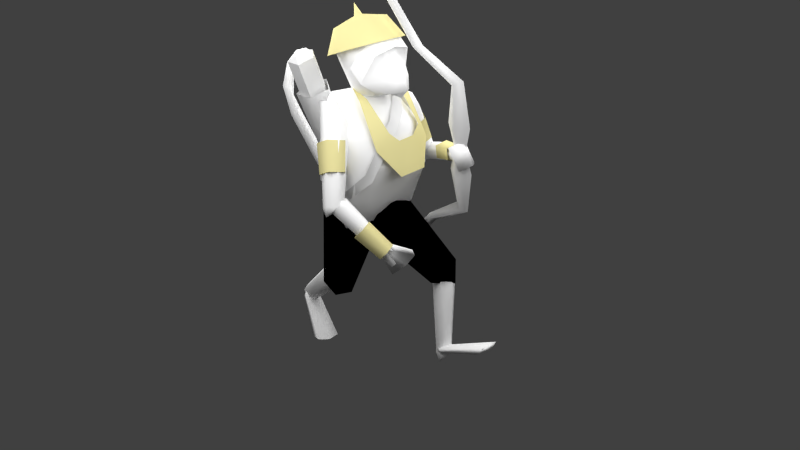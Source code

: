 # Source: move.blend  (saved by Blender 2.65.0; exported with 4.5.12 LTS)
import bpy
from mathutils import Matrix  # noqa: F401  (used for matrix-valued properties, if any)

bpy.ops.wm.read_factory_settings(use_empty=True)
scene = bpy.context.scene
scene.name = 'Scene'

# ---- collections
col_collection_1 = bpy.data.collections.new('Collection 1'); scene.collection.children.link(col_collection_1)

# ---- materials (node trees are filled in below, after node groups)
mat_wood = bpy.data.materials.new('wood')
mat_wood.alpha_threshold = 0.0
mat_wood.use_transparent_shadow = False
mat_wood.roughness = 0.5
mat_wood.line_color = (0.0, 0.0, 0.0, 1.0)
mat_arrow = bpy.data.materials.new('arrow')
mat_arrow.alpha_threshold = 0.0
mat_arrow.use_transparent_shadow = False
mat_arrow.roughness = 0.5
mat_arrow.line_color = (0.0, 0.0, 0.0, 1.0)
mat_ornaments = bpy.data.materials.new('ornaments')
mat_ornaments.alpha_threshold = 0.0
mat_ornaments.use_transparent_shadow = False
mat_ornaments.diffuse_color = (0.8, 0.7296, 0.3452, 1.0)
mat_ornaments.roughness = 0.5
mat_ornaments.line_color = (0.0, 0.0, 0.0, 1.0)
mat_body = bpy.data.materials.new('body')
mat_body.alpha_threshold = 0.0
mat_body.use_transparent_shadow = False
mat_body.diffuse_color = (1.0, 1.0, 1.0, 1.0)
mat_body.roughness = 0.5
mat_body.line_color = (0.0, 0.0, 0.0, 1.0)
mat_metal = bpy.data.materials.new('metal')
mat_metal.alpha_threshold = 0.0
mat_metal.use_transparent_shadow = False
mat_metal.diffuse_color = (1.0, 1.0, 1.0, 1.0)
mat_metal.roughness = 0.5
mat_metal.line_color = (0.0, 0.0, 0.0, 1.0)
mat_handle = bpy.data.materials.new('handle')
mat_handle.alpha_threshold = 0.0
mat_handle.use_transparent_shadow = False
mat_handle.diffuse_color = (0.1376, 0.05778, 0.02582, 1.0)
mat_handle.specular_color = (0.448, 0.448, 0.448)
mat_handle.roughness = 0.5
mat_handle.line_color = (0.0, 0.0, 0.0, 1.0)
mat_face = bpy.data.materials.new('face')
mat_face.alpha_threshold = 0.0
mat_face.use_transparent_shadow = False
mat_face.diffuse_color = (1.0, 1.0, 1.0, 1.0)
mat_face.roughness = 0.5
mat_face.line_color = (0.0, 0.0, 0.0, 1.0)
mat_cloth = bpy.data.materials.new('cloth')
mat_cloth.alpha_threshold = 0.0
mat_cloth.use_transparent_shadow = False
mat_cloth.diffuse_color = (0.0, 0.0, 0.0, 1.0)
mat_cloth.roughness = 0.5
mat_cloth.line_color = (0.0, 0.0, 0.0, 1.0)

# ---- material node trees

# ---- world
world_world = bpy.data.worlds.new('World'); scene.world = world_world
world_world.color = (0.05088, 0.05088, 0.05088)
world_world.use_sun_shadow = False
world_world.sun_shadow_jitter_overblur = 0.0
world_world.cycles.sampling_method = 'MANUAL'
world_world.cycles.sample_map_resolution = 256

# ---- cameras
cam_camera = bpy.data.cameras.new('Camera')
cam_camera.clip_end = 100.0
cam_camera.lens = 35.0
cam_camera.sensor_width = 32.0
cam_camera.sensor_height = 18.0
cam_camera.ortho_scale = 7.314
cam_camera.dof.focus_distance = 0.0
cam_camera.dof.aperture_fstop = 128.0

# ---- lights
light_lamp_003 = bpy.data.lights.new('Lamp.003', 'POINT')
light_lamp_003.transmission_factor = 0.0
light_lamp_003.cutoff_distance = 30.0
light_lamp_003.energy = 100.0
light_lamp_003.shadow_buffer_clip_start = 1.001
light_lamp_003.shadow_soft_size = 1.0
light_lamp_003.shadow_maximum_resolution = 0.006
light_lamp_003.use_absolute_resolution = True
light_lamp_003.cycles.use_multiple_importance_sampling = False
light_lamp_002 = bpy.data.lights.new('Lamp.002', 'POINT')
light_lamp_002.transmission_factor = 0.0
light_lamp_002.cutoff_distance = 30.0
light_lamp_002.energy = 100.0
light_lamp_002.shadow_buffer_clip_start = 1.001
light_lamp_002.shadow_soft_size = 1.0
light_lamp_002.shadow_maximum_resolution = 0.006
light_lamp_002.use_absolute_resolution = True
light_lamp_002.cycles.use_multiple_importance_sampling = False
light_lamp_001 = bpy.data.lights.new('Lamp.001', 'POINT')
light_lamp_001.transmission_factor = 0.0
light_lamp_001.cutoff_distance = 30.0
light_lamp_001.energy = 100.0
light_lamp_001.shadow_buffer_clip_start = 1.001
light_lamp_001.shadow_soft_size = 1.0
light_lamp_001.shadow_maximum_resolution = 0.006
light_lamp_001.use_absolute_resolution = True
light_lamp_001.cycles.use_multiple_importance_sampling = False
light_lamp = bpy.data.lights.new('Lamp', 'POINT')
light_lamp.transmission_factor = 0.0
light_lamp.cutoff_distance = 30.0
light_lamp.energy = 100.0
light_lamp.shadow_buffer_clip_start = 1.001
light_lamp.shadow_soft_size = 1.0
light_lamp.shadow_maximum_resolution = 0.006
light_lamp.use_absolute_resolution = True
light_lamp.cycles.use_multiple_importance_sampling = False

# ---- meshes
me_cylinder_010 = bpy.data.meshes.new('Cylinder.010')
me_cylinder_010.from_pydata([(-5.84e-09, 0.755, -1.0), (0.0, 1.0, 1.0), (0.7181, 0.2333, -1.0), (0.9511, 0.309, 1.0), (0.4438, -0.6108, -1.0), (0.5878, -0.809, 1.0), (-0.4438, -0.6108, -1.0), (-0.5878, -0.809, 1.0), (-0.7181, 0.2333, -1.0), (-0.9511, 0.309, 1.0), (0.8502, 0.2763, 0.1343), (0.8273, 0.2688, -0.06207), (1.048, 1.961, 0.6776), (0.8957, 2.466, 0.5524), (1.825, 2.67, 0.8131), (1.688, 3.248, 0.748), (3.42, 2.687, 0.7157), (3.283, 3.21, 0.6043), (4.657, 0.9754, 0.5574), (4.896, 1.215, 0.3973), (4.778, -1.714, 0.03014), (4.875, -1.506, -0.1562), (3.664, -2.688, -0.2464), (3.652, -2.48, -0.4328), (1.01, -2.129, -0.2143), (0.7987, -2.206, -0.3988), (0.4374, -0.77, 0.3289), (0.4384, -0.7662, 0.1324), (4.414, 2.142, 0.4935), (4.03, 1.843, 0.6377), (2.709, 2.682, 0.7615), (2.555, 3.279, 0.7132), (1.306, 2.289, 0.7557), (1.346, 2.992, 0.731), (-4.141e-09, 0.8055, 0.3483), (0.7661, 0.2489, 0.3483), (0.4735, -0.6517, 0.3483), (-0.4735, -0.6517, 0.3483), (-0.7661, 0.2489, 0.3483), (-4.141e-09, 0.8055, 1.605), (0.7661, 0.2489, 1.605), (0.4735, -0.6517, 1.605), (-0.4735, -0.6517, 1.605), (-0.7661, 0.2489, 1.605), (-0.2926, -0.09508, 1.687), (6.557e-07, -0.3077, 1.687), (0.2926, -0.09508, 1.687), (-0.1809, 0.2489, 1.687), (0.1809, 0.2489, 1.687)], [], [(0, 1, 3, 10, 11, 2), (2, 11, 10, 3, 5, 4), (4, 5, 7, 6), (8, 9, 1, 0), (6, 7, 9, 8), (0, 2, 4, 6, 8), (10, 11, 13, 12), (32, 33, 15, 14), (30, 31, 17, 16), (16, 17, 28, 29), (18, 19, 21, 20), (20, 21, 23, 22), (22, 23, 25, 24), (24, 25, 27, 26), (29, 28, 19, 18), (14, 15, 31, 30), (12, 13, 33, 32), (38, 37, 42, 43), (35, 34, 39, 40), (34, 38, 43, 39), (36, 35, 40, 41), (37, 36, 41, 42), (43, 47, 39), (40, 48, 46), (42, 44, 43), (41, 40, 46), (40, 39, 48), (39, 47, 48), (44, 47, 43), (44, 42, 45), (41, 46, 45), (42, 41, 45), (46, 48, 47, 44, 45)])
me_cylinder_010.polygons.foreach_set('use_smooth', [1, 1, 1, 1, 1, 1, 1, 1, 1, 1, 1, 1, 1, 1, 1, 1, 1, 0, 0, 0, 0, 0, 0, 0, 0, 0, 0, 0, 0, 0, 0, 0, 0])
_uv = me_cylinder_010.uv_layers.new(name='UVMap')
_uv.uv.foreach_set('vector', [0.5047, 0.3982, 0.1952, 9.83e-05, 0.8026, 9.825e-05, 0.6822, 0.1798, 0.6548, 0.2205, 0.5244, 0.4152, 0.5244, 0.4152, 0.6548, 0.2205, 0.6822, 0.1798, 0.8026, 9.825e-05, 0.9999, 0.5837, 0.5093, 0.4468, 0.5093, 0.4468, 0.9999, 0.5837, 0.4954, 0.9656, 0.4777, 0.4436, 0.4789, 0.413, 9.825e-05, 0.5889, 0.1952, 9.83e-05, 0.5047, 0.3982, 0.4777, 0.4436, 0.4954, 0.9656, 9.825e-05, 0.5889, 0.4789, 0.413, 0.5047, 0.3982, 0.5244, 0.4152, 0.5093, 0.4468, 0.4777, 0.4436, 0.4789, 0.413, 0.6822, 0.1798, 0.6548, 0.2205, 0.6548, 0.2205, 0.6822, 0.1798, 0.6822, 0.1798, 0.6548, 0.2205, 0.6548, 0.2205, 0.6822, 0.1798, 0.6822, 0.1798, 0.6548, 0.2205, 0.6548, 0.2205, 0.6822, 0.1798, 0.6822, 0.1798, 0.6548, 0.2205, 0.6548, 0.2205, 0.6822, 0.1798, 0.6822, 0.1798, 0.6548, 0.2205, 0.6548, 0.2205, 0.6822, 0.1798, 0.6822, 0.1798, 0.6548, 0.2205, 0.6548, 0.2205, 0.6822, 0.1798, 0.6822, 0.1798, 0.6548, 0.2205, 0.6548, 0.2205, 0.6822, 0.1798, 0.6822, 0.1798, 0.6548, 0.2205, 0.6548, 0.2205, 0.6822, 0.1798, 0.6822, 0.1798, 0.6548, 0.2205, 0.6548, 0.2205, 0.6822, 0.1798, 0.6822, 0.1798, 0.6548, 0.2205, 0.6548, 0.2205, 0.6822, 0.1798, 0.6822, 0.1798, 0.6548, 0.2205, 0.6548, 0.2205, 0.6822, 0.1798, 0.9141, 0.1793, 0.8332, 0.9281, -0.1608, 0.8207, -0.07993, 0.07193, 8.688e-05, 0.7532, 8.678e-05, 8.678e-05, 0.9999, 8.678e-05, 0.9999, 0.7532, -0.007468, 0.743, 0.007848, -0.01, 1.007, 0.01033, 0.9922, 0.7633, 0.8856, 0.1358, 0.8672, 0.8887, -0.1323, 0.8642, -0.1139, 0.1113, 0.8856, 0.1358, 0.8672, 0.8887, -0.1323, 0.8642, -0.1139, 0.1113, 0.916, 0.6504, 0.9539, 0.7021, 0.9632, 1.018, 0.9935, 0.8231, 0.9724, 0.7483, 0.9856, 0.6063, 0.951, -0.005827, 0.9523, 0.4657, 0.916, 0.6504, 1.016, 0.454, 0.9935, 0.8231, 0.9856, 0.6063, 0.9935, 0.8231, 0.9632, 1.018, 0.9724, 0.7483, 0.9632, 1.018, 0.9539, 0.7021, 0.9724, 0.7483, 0.9523, 0.4657, 0.9539, 0.7021, 0.916, 0.6504, 0.9523, 0.4657, 0.951, -0.005827, 0.9749, 0.4163, 1.016, 0.454, 0.9856, 0.6063, 0.9749, 0.4163, 0.951, -0.005827, 1.016, 0.454, 0.9749, 0.4163, 0.9856, 0.6063, 0.9724, 0.7483, 0.9539, 0.7021, 0.9523, 0.4657, 0.9749, 0.4163])
me_cylinder_010.materials.append(mat_wood)
me_cylinder_010.materials.append(mat_arrow)
me_cylinder_010.use_remesh_preserve_volume = False
me_cylinder_010.use_remesh_preserve_attributes = False
me_cylinder_010.use_mirror_vertex_groups = False
me_cylinder_010.update()
me_cylinder_001 = bpy.data.meshes.new('Cylinder.001')
me_cylinder_001.from_pydata([(13.28, 1.314, -1.153), (13.26, 1.305, 1.147), (14.58, -0.0263, -1.234), (14.66, 0.02521, 1.224), (13.05, -1.314, -1.174), (13.08, -1.305, 1.18), (11.76, 0.0263, -1.093), (11.68, -0.02521, 1.104), (-2.163, 1.127, -2.3), (-2.158, 1.127, 2.3), (-0.73, -4.955e-08, -2.299), (-0.725, -4.955e-08, 2.3), (-2.163, -1.127, -2.3), (-2.158, -1.127, 2.3), (-3.596, 1.317e-08, -2.3), (-3.591, 1.317e-08, 2.3), (3.487, 0.6736, -3.144), (3.494, 0.6414, 3.144), (4.343, -2.828e-08, -3.144), (4.309, -2.677e-08, 3.144), (3.487, -0.6736, -3.144), (3.494, -0.6414, 3.144), (2.631, 9.197e-09, -3.144), (2.679, 8.915e-09, 3.144), (9.456, 0.6736, -2.59), (9.209, 0.6414, 2.594), (10.05, -2.828e-08, -2.59), (9.779, -2.677e-08, 2.594), (9.456, -0.6736, -2.59), (9.209, -0.6414, 2.594), (8.858, 9.197e-09, -2.59), (8.639, 8.915e-09, 2.594), (4.717, -0.8468, -1.607), (5.619, 0.03402, -1.651), (3.948, -0.03402, -1.545), (4.85, 0.8468, -1.589), (3.683, 1.044, 1.616), (2.452, -0.04294, 1.584), (3.674, -1.044, 1.631), (4.906, 0.04294, 1.663), (13.17, 2.143, 0.4186), (15.89, -9.219e-08, 0.4187), (13.17, -2.143, 0.4186), (10.45, 2.701e-08, 0.4186), (6.963, -0.01797, -2.881), (7.658, -0.6723, -2.901), (8.345, 0.01797, -2.915), (7.65, 0.6723, -2.895), (-2.466, -0.03818, -2.891), (-1.549, -0.8795, -2.833), (-0.491, 0.03818, -2.803), (-1.407, 0.8795, -2.86), (13.17, 1.154, -0.02536), (13.17, -1.154, -0.02536), (14.64, -5.718e-08, -0.02535), (11.7, 7.031e-09, -0.02537), (13.17, 2.143, -0.4548), (10.44, 2.701e-08, -0.4549), (13.17, -2.143, -0.4548), (15.89, -9.219e-08, -0.4548), (-1.67, -0.8733, 2.826), (-0.6177, 0.05315, 2.805), (-1.647, 0.8733, 2.847), (-2.7, -0.05315, 2.869), (8.16, 0.02034, 2.999), (7.771, 0.6328, 2.952), (7.248, -0.02034, 2.917), (7.637, -0.6328, 2.964)], [], [(40, 1, 3, 41), (41, 3, 5, 42), (37, 38, 13, 15), (43, 7, 1, 40), (42, 5, 7, 43), (38, 39, 11, 13), (62, 63, 23, 17), (49, 48, 22, 20), (39, 36, 9, 11), (36, 37, 15, 9), (33, 32, 12, 10), (32, 34, 14, 12), (35, 33, 10, 8), (34, 35, 8, 14), (64, 65, 25, 27), (66, 67, 29, 31), (51, 50, 18, 16), (60, 61, 19, 21), (48, 51, 16, 22), (50, 49, 20, 18), (63, 60, 21, 23), (61, 62, 17, 19), (27, 25, 31, 29), (24, 26, 28, 30), (45, 44, 30, 28), (65, 66, 31, 25), (47, 46, 26, 24), (67, 64, 27, 29), (44, 47, 24, 30), (46, 45, 28, 26), (2, 4, 32, 33), (4, 6, 34, 32), (0, 2, 33, 35), (6, 0, 35, 34), (1, 7, 37, 36), (5, 3, 39, 38), (7, 5, 38, 37), (3, 1, 36, 39), (52, 40, 41, 54), (54, 41, 42, 53), (55, 43, 40, 52), (53, 42, 43, 55), (4, 58, 57, 6), (6, 57, 56, 0), (11, 9, 62, 61), (15, 13, 60, 63), (0, 56, 59, 2), (58, 53, 55, 57), (2, 59, 58, 4), (17, 23, 66, 65), (56, 52, 54, 59), (21, 19, 64, 67), (57, 55, 52, 56), (59, 54, 53, 58), (9, 15, 63, 62), (14, 8, 51, 48), (20, 22, 44, 45), (13, 11, 61, 60), (12, 14, 48, 49), (10, 12, 49, 50), (8, 10, 50, 51), (23, 21, 67, 66), (19, 17, 65, 64), (18, 20, 45, 46), (16, 18, 46, 47), (22, 16, 47, 44)])
me_cylinder_001.polygons.foreach_set('use_smooth', [True] * 66)
_uv = me_cylinder_001.uv_layers.new(name='UVMap')
_uv.uv.foreach_set('vector', [0.5, 0.0, 1.0, 0.0, 1.0, 1.0, 0.5, 1.0, 0.5, 0.0, 1.0, 0.0, 1.0, 1.0, 0.5, 1.0, 0.0, 0.5, 1.0, 0.5, 1.0, 1.0, 0.0, 1.0, 0.5, 0.0, 1.0, 0.0, 1.0, 1.0, 0.5, 1.0, 0.5, 0.0, 1.0, 0.0, 1.0, 1.0, 0.5, 1.0, 0.0, 0.5, 1.0, 0.5, 1.0, 1.0, 0.0, 1.0, 0.0, 0.5, 1.0, 0.5, 1.0, 1.0, 0.0, 1.0, 0.0, 0.5, 1.0, 0.5, 1.0, 1.0, 0.0, 1.0, 0.0, 0.5, 1.0, 0.5, 1.0, 1.0, 0.0, 1.0, 0.0, 0.5, 1.0, 0.5, 1.0, 1.0, 0.0, 1.0, 0.0, 0.5, 1.0, 0.5, 1.0, 1.0, 0.0, 1.0, 0.0, 0.5, 1.0, 0.5, 1.0, 1.0, 0.0, 1.0, 0.0, 0.5, 1.0, 0.5, 1.0, 1.0, 0.0, 1.0, 0.0, 0.5, 1.0, 0.5, 1.0, 1.0, 0.0, 1.0, 0.0, 0.5, 1.0, 0.5, 1.0, 1.0, 0.0, 1.0, 0.0, 0.5, 1.0, 0.5, 1.0, 1.0, 0.0, 1.0, 0.0, 0.5, 1.0, 0.5, 1.0, 1.0, 0.0, 1.0, 0.0, 0.5, 1.0, 0.5, 1.0, 1.0, 0.0, 1.0, 0.0, 0.5, 1.0, 0.5, 1.0, 1.0, 0.0, 1.0, 0.0, 0.5, 1.0, 0.5, 1.0, 1.0, 0.0, 1.0, 0.0, 0.5, 1.0, 0.5, 1.0, 1.0, 0.0, 1.0, 0.0, 0.5, 1.0, 0.5, 1.0, 1.0, 0.0, 1.0, 0.0, 0.0, 1.0, 0.0, 1.0, 1.0, 0.0, 1.0, 0.0, 0.0, 1.0, 0.0, 1.0, 1.0, 0.0, 1.0, 0.0, 0.5, 1.0, 0.5, 1.0, 1.0, 0.0, 1.0, 0.0, 0.5, 1.0, 0.5, 1.0, 1.0, 0.0, 1.0, 0.0, 0.5, 1.0, 0.5, 1.0, 1.0, 0.0, 1.0, 0.0, 0.5, 1.0, 0.5, 1.0, 1.0, 0.0, 1.0, 0.0, 0.5, 1.0, 0.5, 1.0, 1.0, 0.0, 1.0, 0.0, 0.5, 1.0, 0.5, 1.0, 1.0, 0.0, 1.0, 0.0, 0.0, 1.0, 0.0, 1.0, 0.5, 0.0, 0.5, 0.0, 0.0, 1.0, 0.0, 1.0, 0.5, 0.0, 0.5, 0.0, 0.0, 1.0, 0.0, 1.0, 0.5, 0.0, 0.5, 0.0, 0.0, 1.0, 0.0, 1.0, 0.5, 0.0, 0.5, 0.0, 0.0, 1.0, 0.0, 1.0, 0.5, 0.0, 0.5, 0.0, 0.0, 1.0, 0.0, 1.0, 0.5, 0.0, 0.5, 0.0, 0.0, 1.0, 0.0, 1.0, 0.5, 0.0, 0.5, 0.0, 0.0, 1.0, 0.0, 1.0, 0.5, 0.0, 0.5, 0.375, 0.0, 0.5, 0.0, 0.5, 1.0, 0.375, 1.0, 0.375, 0.0, 0.5, 0.0, 0.5, 1.0, 0.375, 1.0, 0.375, 0.0, 0.5, 0.0, 0.5, 1.0, 0.375, 1.0, 0.375, 0.0, 0.5, 0.0, 0.5, 1.0, 0.375, 1.0, 0.0, 0.0, 0.25, 0.0, 0.25, 1.0, 0.0, 1.0, 0.0, 0.0, 0.25, 0.0, 0.25, 1.0, 0.0, 1.0, 0.0, 0.0, 1.0, 0.0, 1.0, 0.5, 0.0, 0.5, 0.0, 0.0, 1.0, 0.0, 1.0, 0.5, 0.0, 0.5, 0.0, 0.0, 0.25, 0.0, 0.25, 1.0, 0.0, 1.0, 0.25, 0.0, 0.375, 0.0, 0.375, 1.0, 0.25, 1.0, 0.0, 0.0, 0.25, 0.0, 0.25, 1.0, 0.0, 1.0, 0.0, 0.0, 1.0, 0.0, 1.0, 0.5, 0.0, 0.5, 0.25, 0.0, 0.375, 0.0, 0.375, 1.0, 0.25, 1.0, 0.0, 0.0, 1.0, 0.0, 1.0, 0.5, 0.0, 0.5, 0.25, 0.0, 0.375, 0.0, 0.375, 1.0, 0.25, 1.0, 0.25, 0.0, 0.375, 0.0, 0.375, 1.0, 0.25, 1.0, 0.0, 0.0, 1.0, 0.0, 1.0, 0.5, 0.0, 0.5, 0.0, 0.0, 1.0, 0.0, 1.0, 0.5, 0.0, 0.5, 0.0, 0.0, 1.0, 0.0, 1.0, 0.5, 0.0, 0.5, 0.0, 0.0, 1.0, 0.0, 1.0, 0.5, 0.0, 0.5, 0.0, 0.0, 1.0, 0.0, 1.0, 0.5, 0.0, 0.5, 0.0, 0.0, 1.0, 0.0, 1.0, 0.5, 0.0, 0.5, 0.0, 0.0, 1.0, 0.0, 1.0, 0.5, 0.0, 0.5, 0.0, 0.0, 1.0, 0.0, 1.0, 0.5, 0.0, 0.5, 0.0, 0.0, 1.0, 0.0, 1.0, 0.5, 0.0, 0.5, 0.0, 0.0, 1.0, 0.0, 1.0, 0.5, 0.0, 0.5, 0.0, 0.0, 1.0, 0.0, 1.0, 0.5, 0.0, 0.5, 0.0, 0.0, 1.0, 0.0, 1.0, 0.5, 0.0, 0.5])
me_cylinder_001.materials.append(mat_wood)
me_cylinder_001.use_remesh_preserve_volume = False
me_cylinder_001.use_remesh_preserve_attributes = False
me_cylinder_001.use_mirror_vertex_groups = False
me_cylinder_001.update()
me_plane_002 = bpy.data.meshes.new('Plane.002')
me_plane_002.from_pydata([(-1.063, 0.4823, -0.2179), (-1.063, -0.5349, -0.2179), (-1.063, 0.3485, -0.2179), (-1.063, -0.3819, -0.2179), (-0.2373, -0.5047, -0.09843), (0.2598, -0.192, 0.0), (0.2437, 0.3248, 0.0), (-0.2288, 0.592, -0.09843), (-0.4762, 0.3804, 0.0), (-0.3229, 0.2204, 0.0), (-0.3082, -0.08205, 0.0), (-0.4717, -0.2691, 0.01686), (-1.313, 0.07856, -0.7173), (-1.279, -0.2588, -0.6928), (1.134, -0.07466, -1.017), (-0.4656, -0.08398, -0.04412), (1.033, -0.6882, -1.102), (-0.6741, -0.3755, -0.1619), (0.6927, -0.6242, -1.468), (-1.205, -0.7344, -0.7352), (0.6429, 0.008243, -1.402), (-1.219, -0.00772, -0.8795), (0.7135, 0.6118, -1.396), (-1.169, 0.6242, -0.6153), (1.054, 0.5477, -1.03), (-0.5961, 0.1609, 0.003067), (-1.159, -0.06985, -0.311), (1.19, -0.02382, -1.481), (0.1338, -0.8557, -0.3463), (0.1079, -0.08243, -0.1652), (0.2191, 0.6474, -0.3026), (0.8093, -0.7337, -0.8335), (0.9041, 0.6017, -0.8087), (0.7178, -0.06061, -0.7149), (0.2063, 0.6985, -1.324), (0.1724, -0.7283, -1.403), (0.01316, 0.00203, -1.325), (-0.01696, -0.554, -0.1529), (0.01382, 0.3375, -0.1024), (0.634, -0.4182, -1.56), (0.06158, -0.448, -1.506), (-1.255, -0.4974, -0.9293), (-1.257, 0.4207, -0.8935), (0.04922, 0.3662, -1.493), (0.62, 0.3374, -1.56), (-0.4981, 0.803, -0.9624), (-0.2985, 0.7425, -0.4198), (-0.6855, 0.3963, -1.264), (-0.6503, -0.4729, -1.301), (-0.4855, -0.8412, -1.083), (-0.6698, -0.003177, -1.101), (-0.3985, -0.899, -0.5005), (-0.551, -0.7384, -0.3227), (-0.4628, 0.5901, -0.2081)], [], [(2, 0, 12), (13, 1, 3), (1, 4, 11, 3), (4, 5, 10, 11), (8, 7, 0, 2), (9, 6, 7, 8), (5, 6, 9, 10), (14, 33, 31, 16), (28, 37, 51), (40, 48, 50, 36), (43, 47, 45, 34), (25, 23, 26), (24, 32, 33, 14), (22, 34, 32, 24), (16, 18, 27), (26, 21, 41), (15, 25, 26), (17, 15, 26), (19, 17, 26), (23, 42, 26), (14, 16, 27), (39, 20, 27), (24, 27, 22), (44, 22, 27), (24, 14, 27), (31, 28, 51, 49, 35), (30, 46, 38), (32, 30, 29, 33), (33, 29, 28, 31), (34, 45, 46, 30, 32), (16, 31, 35, 18), (39, 40, 36, 20), (44, 43, 34, 22), (17, 19, 52), (25, 38, 53), (30, 38, 29), (29, 37, 28), (29, 15, 17, 37), (38, 25, 15, 29), (18, 35, 40, 39), (19, 26, 41), (35, 49, 48, 40), (36, 50, 47, 43), (20, 36, 43, 44), (42, 21, 26), (20, 44, 27), (18, 39, 27), (45, 23, 46), (38, 46, 53), (47, 42, 23, 45), (49, 19, 41, 48), (50, 21, 42, 47), (48, 41, 21, 50), (49, 51, 19), (52, 19, 51), (37, 52, 51), (37, 17, 52), (23, 25, 53), (46, 23, 53)])
me_plane_002.polygons.foreach_set('use_smooth', [True] * 59)
me_plane_002.polygons.foreach_set('material_index', [0, 0, 0, 0, 0, 0, 0, 1, 1, 1, 1, 1, 1, 1, 1, 1, 1, 1, 1, 1, 1, 1, 1, 1, 1, 1, 1, 1, 1, 1, 1, 1, 1, 1, 1, 1, 1, 1, 1, 1, 1, 1, 1, 1, 1, 1, 1, 1, 1, 1, 1, 1, 1, 1, 1, 1, 1, 1, 1])
_uv = me_plane_002.uv_layers.new(name='UVMap')
_uv.uv.foreach_set('vector', [0.6806, 0.0632, 0.7475, 0.0632, 0.5456, -0.1865, 0.3769, 0.8258, 0.2389, 1.063, 0.3154, 1.063, 0.04322, 0.2389, 0.456, 0.254, 0.3388, 0.3718, 0.04322, 0.3154, 0.456, 0.254, 0.7045, 0.4104, 0.4206, 0.4653, 0.3388, 0.3718, 0.3366, 0.6966, 0.4602, 0.8023, 0.04322, 0.7475, 0.04322, 0.6806, 0.4132, 0.6166, 0.6965, 0.6688, 0.4602, 0.8023, 0.3366, 0.6966, 0.7045, 0.4104, 0.6965, 0.6688, 0.4132, 0.6166, 0.4206, 0.4653, 0.1416, 0.469, -0.06644, 0.476, -0.0207, 0.1395, 0.09124, 0.1622, 0.6416, 0.07848, 0.5662, 0.2294, 0.3754, 0.05686, 0.6054, 0.2823, 0.2495, 0.2699, 0.2397, 0.5048, 0.5812, 0.5074, 0.5993, 0.6895, 0.2319, 0.7045, 0.3256, 0.9079, 0.6778, 0.8556, 0.2766, 0.5868, -0.009804, 0.8185, -0.004646, 0.4714, 0.1016, 0.7802, 0.02673, 0.8072, -0.06644, 0.476, 0.1416, 0.469, 0.9314, 0.474, 0.6778, 0.51, 1.027, 0.7678, 1.102, 0.657, 0.09124, 0.1622, -0.079, 0.1943, 0.1695, 0.4944, 0.4714, 0.01668, 0.5025, -0.2676, 0.2577, -0.2925, 0.3419, 0.4644, 0.2766, 0.5868, -0.004646, 0.4714, 0.2376, 0.3186, 0.3419, 0.4644, -0.004646, 0.4714, 0.9723, 0.1392, 1.238, 0.3186, 0.9954, 0.4714, 0.8185, 0.8645, 0.7167, 0.7254, 0.4714, 1.017, 0.469, 0.6637, 0.1622, 0.621, 0.4944, 0.4314, 0.8916, 0.2973, 0.8961, 0.5105, 1.17, 0.4944, 0.7802, 0.657, 0.4944, 0.4314, 0.8122, 0.474, 0.8846, 0.6751, 0.9314, 0.8122, 1.17, 0.4944, 0.7802, 0.657, 0.469, 0.6637, 0.4944, 0.4314, 0.9793, 0.7554, 0.6416, 0.999, 0.3754, 0.9219, 0.3319, 0.6308, 0.6609, 0.4709, 0.6842, 0.83, 0.4254, 0.8776, 0.5816, 0.6751, 0.02673, 0.8072, -0.3158, 0.83, -0.3714, 0.4651, -0.06644, 0.476, 0.9336, 0.476, 0.6286, 0.4651, 0.6416, 0.07848, 0.9793, 0.1395, 0.6778, 0.51, 0.3256, 0.691, 0.4254, 0.9623, 0.6842, 1.021, 1.027, 0.7678, 0.09124, 0.621, -0.0207, 0.7554, -0.3391, 0.4709, -0.079, 0.438, 0.8916, 0.2973, 0.6054, 0.2823, 0.5812, 0.5074, 0.8961, 0.5105, 0.8846, 0.6751, 0.5993, 0.6895, 0.6778, 0.8556, 0.9314, 0.8122, 0.2376, 0.3186, -0.02771, 0.1392, 0.2991, 0.1371, 0.2766, 0.5868, 0.5816, 0.6751, 0.3432, 0.8014, 0.6842, 0.83, 0.5816, 0.6751, 0.6286, 0.4651, 0.6286, 0.4651, 0.5662, 0.2294, 0.6416, 0.07848, 0.6286, 0.4651, 0.3419, 0.4644, 0.2376, 0.3186, 0.5662, 0.2294, 0.5816, 0.6751, 0.2766, 0.5868, 0.3419, 0.4644, 0.6286, 0.4651, 0.921, 0.1943, 0.6609, 0.1422, 0.6054, 0.2823, 0.8916, 0.2973, 0.1392, 0.8046, 0.4714, 1.017, 0.2577, 0.7075, 0.6609, 0.1422, 0.3319, 0.08577, 0.2495, 0.2699, 0.6054, 0.2823, 0.5812, 0.5074, 0.2397, 0.5048, 0.2319, 0.7045, 0.5993, 0.6895, 0.8961, 0.5105, 0.5812, 0.5074, 0.5993, 0.6895, 0.8846, 0.6751, 0.7167, 0.7254, 0.5025, 0.7324, 0.4714, 1.017, 0.8961, 0.5105, 0.8846, 0.6751, 1.17, 0.4944, 0.921, 0.1943, 0.8916, 0.2973, 1.17, 0.4944, 0.3256, 0.691, -0.009804, 0.8645, 0.4254, 0.9623, 0.5816, 0.121, 0.4254, -0.03773, 0.3432, 0.06812, 0.2319, 0.5402, -0.05387, 0.7254, -0.009804, 0.8645, 0.3256, 0.691, 0.3319, 0.08577, -0.02771, 0.1392, -0.05287, 0.2577, 0.2495, 0.2699, 0.2397, 0.5048, -0.03467, 0.5025, -0.05387, 0.7167, 0.2319, 0.7045, 0.2495, 0.2699, -0.05287, 0.2577, -0.03467, 0.5025, 0.2397, 0.5048, 0.3319, 0.6308, 0.3754, 0.9219, -0.02771, 0.8046, 0.2991, 0.01084, -0.02771, -0.1954, 0.3754, -0.07805, 0.5662, 0.09571, 0.2991, 0.01084, 0.3754, -0.07805, 0.5662, 0.2294, 0.2376, 0.3186, 0.2991, 0.1371, 0.9902, 0.8185, 1.277, 0.5868, 1.343, 0.8014, 0.4254, 0.9623, -0.009804, 0.8645, 0.3432, 1.068])
me_plane_002.materials.append(mat_ornaments)
me_plane_002.materials.append(mat_body)
me_plane_002.use_remesh_preserve_volume = False
me_plane_002.use_remesh_preserve_attributes = False
me_plane_002.use_mirror_vertex_groups = False
me_plane_002.update()
me_plane = bpy.data.meshes.new('Plane')
me_plane.from_pydata([(-0.1387, 1.318, 0.1262), (-0.1387, 0.9999, 0.1254), (-0.05591, 1.319, -0.1232), (-0.05591, 1.0, -0.124), (-2.594, 1.243, -0.02432), (-2.594, 1.108, -0.02467), (0.3568, 1.318, 0.06762), (0.3461, 1.0, 0.07729), (-2.502, 1.239, 0.07973), (-2.498, 1.104, 0.07966)], [], [(6, 7, 3, 2), (3, 7, 1, 9, 5), (2, 3, 5, 4), (8, 9, 1, 0), (0, 6, 2, 4, 8), (0, 1, 7, 6)])
me_plane.polygons.foreach_set('use_smooth', [True] * 6)
me_plane.polygons.foreach_set('material_index', [2, 2, 2, 2, 2, 2])
_uv = me_plane.uv_layers.new(name='UVMap')
_uv.uv.foreach_set('vector', [0.0, 0.282, 1.0, 0.2474, 1.0, 1.0, 0.0, 1.0, 0.0, 0.0, 0.7526, 0.0, 1.0, 0.0, 1.0, 0.7543, 1.0, 1.0, 0.0, 0.0, 1.0, 0.0, 1.0, 1.0, 0.0, 1.0, 0.0, 0.2432, 1.0, 0.2457, 1.0, 1.0, 0.0, 1.0, 0.0, 0.0, 0.282, 0.0, 1.0, 0.0, 1.0, 1.0, 0.7568, 0.7568, 0.0, 0.0, 1.0, 0.0, 1.0, 0.2474, 0.0, 0.282])
me_plane.materials.append(mat_metal)
me_plane.materials.append(mat_handle)
me_plane.materials.append(mat_body)
me_plane.use_remesh_preserve_volume = False
me_plane.use_remesh_preserve_attributes = False
me_plane.use_mirror_vertex_groups = False
me_plane.update()
me_cylinder_008 = bpy.data.meshes.new('Cylinder.008')
me_cylinder_008.from_pydata([(-1.576, 0.4825, -0.3241), (-3.868, -0.2702, -0.4213), (-1.513, 0.248, 0.4999), (-3.797, -0.5351, 0.5093), (-1.216, -0.5576, 0.5247), (-3.462, -1.445, 0.5373), (-1.095, -0.821, -0.284), (-3.325, -1.742, -0.376), (-1.318, -0.1782, -0.8086), (-3.577, -1.016, -0.9685), (0.0, 1.0, -1.0), (0.0, 1.0, 1.0), (0.6037, -0.2837, -1.0), (0.6037, -0.2837, 1.0), (-1.268, -0.4604, -0.5291), (-1.268, -0.4604, 0.3239), (0.4518, 0.8287, -1.0), (0.4218, 0.8807, 1.0), (-1.437, 0.1098, -0.5033), (-1.435, 0.1124, 0.3436), (-1.16, 0.4916, 0.2492), (-6.241, -1.256, -0.0145), (-1.007, 0.06066, 0.4432), (-6.392, -2.057, 0.2917), (-0.8042, -0.3979, 0.1438), (-6.86, -3.013, -0.1988), (-0.7544, -0.4255, -0.3495), (-7.177, -3.167, -0.9955), (-0.9072, 0.005417, -0.5436), (-7.026, -2.366, -1.302), (-1.11, 0.4639, -0.2442), (-6.557, -1.41, -0.8112), (-7.46, -2.487, -0.393), (-0.2523, -0.05541, -0.2359)], [], [(0, 1, 3, 2), (2, 3, 5, 4), (4, 5, 7, 6), (8, 9, 1, 0), (6, 7, 9, 8), (16, 17, 13, 12), (13, 17, 11, 19, 15), (12, 13, 15, 14), (18, 19, 11, 10), (10, 16, 12, 14, 18), (10, 11, 17, 16), (14, 15, 19, 18), (20, 21, 23, 22), (22, 23, 25, 24), (24, 25, 27, 26), (26, 27, 29, 28), (31, 29, 32), (30, 31, 21, 20), (28, 29, 31, 30), (22, 24, 33), (25, 32, 27), (21, 31, 32), (23, 21, 32), (25, 23, 32), (29, 27, 32), (20, 22, 33), (24, 26, 33), (30, 33, 28), (26, 28, 33), (30, 20, 33)])
me_cylinder_008.polygons.foreach_set('use_smooth', [True] * 30)
me_cylinder_008.polygons.foreach_set('material_index', [1, 1, 1, 1, 1, 0, 0, 0, 0, 0, 0, 0, 0, 0, 0, 0, 0, 0, 0, 0, 0, 0, 0, 0, 0, 0, 0, 0, 0, 0])
_uv = me_cylinder_008.uv_layers.new(name='UVMap')
_uv.uv.foreach_set('vector', [0.8788, 0.01123, -0.2672, -0.03737, -0.2317, 0.4279, 0.9102, 0.4232, 0.9102, 0.7345, -0.2317, 0.343, -0.0639, -0.1119, 1.059, 0.3317, 0.05882, 0.4356, -1.064, 0.4419, -0.9957, -0.01473, 0.1192, 0.03128, 0.007943, 0.5214, -1.121, 0.1023, -1.267, 0.4754, -0.1212, 0.8518, 0.1192, 0.2, -0.9957, -0.2606, -1.121, 0.1023, 0.007943, 0.5214, 0.02489, 0.6733, 0.05087, 1.673, -0.5313, 1.673, -0.5313, 0.6733, 0.9688, 0.4687, 0.8778, 1.051, 0.6669, 1.111, -0.05039, 0.6667, 0.03313, 0.3803, 0.9688, 0.6733, 0.9688, 1.673, 0.03313, 1.335, 0.03313, 0.9088, 0.9485, 0.9216, 0.9496, 1.345, 1.667, 1.673, 1.667, 0.6733, 0.6669, 0.1105, 0.8928, 0.02489, 0.9688, -0.5313, 0.03313, -0.6197, -0.05149, -0.3346, 0.6669, 0.6733, 0.6669, 1.673, 0.8778, 1.673, 0.8928, 0.6733, 0.3803, 0.9088, 0.3803, 1.335, 0.6667, 1.345, 0.6654, 0.9216, 0.08713, 0.8563, -2.453, -0.0173, -2.529, -0.418, 0.1635, 0.6409, 0.1635, 0.6409, -2.529, -0.418, -2.763, -0.8959, 0.2648, 0.4116, 0.2648, 0.2452, -2.763, 0.07387, -2.922, -0.3245, 0.2897, -0.001473, 0.2897, 0.3978, -2.922, -0.973, -2.846, -0.5723, 0.2133, 0.6132, 0.9055, 0.7677, 0.4277, 0.5224, 0.3671, 0.9768, 0.112, 0.05119, -2.612, -0.2323, -2.453, 0.166, 0.08713, 0.2979, 0.2133, 0.6132, -2.846, -0.5723, -2.612, -0.09448, 0.112, 0.8425, 0.1635, 0.6409, 0.2648, 0.4116, 0.5408, 0.5828, 0.1041, 0.07387, 0.3671, -0.02323, 0.02697, -0.3245, 0.9827, 0.166, 0.9055, -0.2323, 0.3671, -0.02323, 0.4709, 0.582, 0.5467, 0.9827, -0.06311, 0.3671, 0.2367, 0.1041, 0.4709, 0.582, -0.06311, 0.3671, 0.4277, 0.5224, 0.02697, 0.6755, 0.3671, 0.9768, 0.8563, 0.2979, 0.6409, 0.3949, 0.5828, 0.05534, 0.2648, 0.2452, 0.2897, -0.001473, 0.5408, 0.05534, 0.112, 0.8425, 0.5408, 0.5828, 0.2133, 0.6132, 0.2897, 0.3978, 0.2133, 0.6132, 0.5408, 0.5828, 0.112, 0.05119, 0.08713, 0.2979, 0.5408, 0.05534])
me_cylinder_008.materials.append(mat_body)
me_cylinder_008.materials.append(mat_ornaments)
me_cylinder_008.use_remesh_preserve_volume = False
me_cylinder_008.use_remesh_preserve_attributes = False
me_cylinder_008.use_mirror_vertex_groups = False
me_cylinder_008.update()
me_cylinder = bpy.data.meshes.new('Cylinder')
me_cylinder.from_pydata([(0.0, 1.0, -1.0), (0.2493, 0.9994, 2.99), (1.0, -4.371e-08, -1.0), (1.148, -0.02413, 3.371), (-8.742e-08, -1.0, -1.0), (0.185, -0.9994, 3.021), (-1.0, 1.192e-08, -1.0), (-0.7133, 0.02413, 2.64), (-0.5729, 1.06, 5.166), (0.1159, 0.02561, 5.842), (-0.7022, -0.9358, 5.204), (-1.391, 0.09821, 4.529), (-3.126, 1.281, 8.172), (-2.867, 0.2521, 9.107), (-3.342, -0.707, 8.182), (-3.601, 0.3221, 7.248), (-8.019, 1.787, 10.05), (-7.454, 0.8348, 10.93), (-7.72, -0.1892, 9.996), (-8.285, 0.7634, 9.116), (-10.76, 0.9702, 11.23), (-9.789, 0.639, 11.8), (-9.547, -0.1268, 10.94), (-10.52, 0.2044, 10.37), (-12.35, -1.605, 12.73), (-11.6, -1.576, 13.11), (-11.26, -1.992, 12.47), (-12.0, -2.021, 12.09), (-12.74, -4.136, 13.91), (-12.26, -3.903, 14.17), (-11.93, -4.047, 13.7), (-12.41, -4.28, 13.43), (-12.31, -6.016, 14.78), (-11.83, -5.783, 15.04), (-11.5, -5.927, 14.56), (-11.98, -6.159, 14.3), (-11.99, -6.351, 14.83), (-11.87, -5.814, 15.06), (-11.81, -5.591, 14.51), (-11.94, -6.128, 14.28), (-9.584, -6.655, 14.82), (-9.685, -6.123, 15.07), (-9.762, -5.881, 14.53), (-9.661, -6.413, 14.28), (-8.144, -5.832, 14.72), (-8.51, -5.465, 15.02), (-8.755, -5.291, 14.51), (-8.39, -5.658, 14.21), (-7.156, -3.232, 15.88), (-7.396, -2.991, 16.07), (-7.557, -2.876, 15.73), (-7.317, -3.117, 15.54)], [], [(0, 1, 3, 2), (2, 3, 5, 4), (1, 7, 11, 8), (6, 7, 1, 0), (4, 5, 7, 6), (0, 2, 4, 6), (11, 10, 14, 15), (7, 5, 10, 11), (3, 1, 8, 9), (5, 3, 9, 10), (14, 13, 17, 18), (8, 11, 15, 12), (9, 8, 12, 13), (10, 9, 13, 14), (18, 17, 21, 22), (15, 14, 18, 19), (12, 15, 19, 16), (13, 12, 16, 17), (21, 20, 24, 25), (19, 18, 22, 23), (16, 19, 23, 20), (17, 16, 20, 21), (24, 27, 31, 28), (22, 21, 25, 26), (23, 22, 26, 27), (20, 23, 27, 24), (31, 30, 34, 35), (25, 24, 28, 29), (26, 25, 29, 30), (27, 26, 30, 31), (35, 34, 38, 39), (28, 31, 35, 32), (29, 28, 32, 33), (30, 29, 33, 34), (38, 37, 41, 42), (32, 35, 39, 36), (33, 32, 36, 37), (34, 33, 37, 38), (41, 40, 44, 45), (39, 38, 42, 43), (36, 39, 43, 40), (37, 36, 40, 41), (44, 47, 51, 48), (42, 41, 45, 46), (43, 42, 46, 47), (40, 43, 47, 44), (49, 48, 51, 50), (45, 44, 48, 49), (46, 45, 49, 50), (47, 46, 50, 51)])
me_cylinder.polygons.foreach_set('use_smooth', [True] * 50)
_uv = me_cylinder.uv_layers.new(name='UVMap')
_uv.uv.foreach_set('vector', [0.9779, 0.4751, 0.9775, 2.47, 0.4658, 2.661, 0.4779, 0.4751, 0.4779, 0.4751, 0.4658, 2.661, -0.02182, 2.486, -0.02214, 0.4751, 0.471, 0.4699, -0.01033, 0.295, -0.3492, 1.239, 0.05987, 1.558, 0.4779, 0.4751, 0.4899, 2.295, 0.9775, 2.47, 0.9779, 0.4751, 0.9779, 0.4751, 0.9782, 2.486, 1.49, 2.295, 1.478, 0.4751, 0.3463, 0.9779, 0.8463, 0.4779, 0.3463, -0.02214, -0.1537, 0.4779, 0.6508, 0.2394, 0.9952, 0.5772, -0.3245, 2.066, -0.4539, 1.599, 0.4899, 0.295, -0.02182, 0.4857, 0.009954, 1.577, 0.527, 1.239, 0.4658, 0.6605, 0.9775, 0.4699, 1.008, 1.558, 0.4907, 1.896, 0.4389, 0.4857, 0.9202, 0.6605, 0.4043, 1.896, -0.004762, 1.577, 0.6755, 0.06632, 0.9128, 0.5286, -1.381, 1.442, -1.514, 0.9729, 0.05987, 0.5582, -0.3492, 0.2394, -1.454, 1.599, -1.217, 2.061, 0.4043, 0.8959, 0.05987, 0.5582, -1.217, 2.061, -1.087, 2.529, 0.9952, 0.5772, 1.404, 0.8959, -0.08725, 2.529, -0.3245, 2.066, 0.4862, 0.9729, 0.6192, 1.442, -0.5484, 1.874, -0.4271, 1.446, 0.5461, 0.5989, 0.6755, 1.066, -1.514, 1.973, -1.796, 1.533, 0.7833, 0.06122, 0.5461, -0.4011, -1.796, 0.5332, -1.663, 1.002, 0.9128, 0.5286, 0.7833, 0.06122, -1.663, 1.002, -1.381, 1.442, 0.4516, 0.7974, -0.03427, 0.9629, -0.8273, -0.3246, -0.455, -0.3103, 0.2036, 0.5332, 0.4862, 0.9729, -0.4271, 1.446, -0.9129, 1.16, 0.3366, 0.002446, 0.2036, -0.4668, -0.9129, 0.1602, -1.034, 0.5888, 0.6192, 0.4421, 0.3366, 0.002446, -1.034, 0.5888, -0.5484, 0.8743, 0.6754, 0.34, 0.4675, 0.01988, -0.662, 0.6919, -0.5901, 0.9301, 0.4145, 0.4457, 0.7974, 0.8743, -0.3103, 1.532, -0.5183, 1.212, 0.08706, 0.1602, 0.5729, 0.4457, -0.2821, 1.212, -0.6544, 1.02, 0.9629, 0.5888, 0.58, 0.1602, -0.5325, 1.02, -0.3246, 1.34, 0.1416, 0.338, 0.3828, 0.4544, 0.5985, -0.4855, 0.3573, -0.6019, 0.545, 0.6897, 0.1727, 0.6754, -0.02367, -0.5901, 0.2176, -0.4738, 0.4817, 0.2116, 0.6897, 0.5317, -0.4738, 1.062, -0.5456, 0.8241, 0.3456, 0.4675, 0.7179, 0.4817, 0.3828, -0.5456, 0.1416, -0.662, 0.3573, 0.3981, 0.5985, 0.5145, 0.4404, 0.6822, 0.377, 0.4137, 0.4099, 0.9301, 0.338, 0.6919, -0.6019, 1.125, -0.53, 1.363, 0.2176, 0.5262, -0.02367, 0.4099, 0.192, -0.53, 0.4333, -0.4137, 0.4544, 0.8241, 0.5262, 1.062, -0.4137, 1.496, -0.4855, 1.257, 0.4404, 0.2296, 0.4135, 0.5055, 1.504, 0.5105, 1.465, 0.2402, 0.192, 0.3632, 0.3573, 0.125, 0.377, 0.1151, 0.3502, 0.3909, 0.4333, 0.5863, 0.192, 0.47, 0.3502, 0.3023, 0.4135, 0.5708, 0.5985, 0.2573, 0.4333, 0.4955, 0.4135, 0.5055, 0.4404, 0.2296, 0.504, 0.4162, 0.5542, 0.1502, 1.274, 0.5617, 1.092, 0.7453, 0.377, 0.4137, 0.4404, 0.6822, 1.465, 0.5373, 1.516, 0.2713, 0.3502, 0.3909, 0.377, 0.1151, 1.516, 0.1139, 1.554, 0.3842, 0.4135, 0.5708, 0.3502, 0.3023, 1.554, 0.1502, 1.504, 0.4162, 0.5617, 0.3375, 0.6487, 0.07944, 1.919, 0.7437, 1.862, 0.9131, 0.4654, 0.2402, 0.504, 0.5105, 1.092, 0.4863, 0.9688, 0.2282, 0.5156, 0.2713, 0.4654, 0.5373, 0.9688, 0.8322, 1.152, 0.6487, 0.5542, 0.3842, 0.5156, 0.1139, 1.152, 0.07944, 1.274, 0.3375, 0.6486, 0.01073, 0.7685, -0.08694, 0.6879, -0.2563, 0.568, -0.1587, 0.09157, 0.7453, 0.2743, 0.5617, 0.7685, 1.862, 0.6486, 1.983, 0.8322, 0.2282, 0.7453, 0.4863, 1.983, 1.011, 2.04, 0.8413, 0.1516, 0.6487, -0.03119, 0.8322, 0.568, 2.04, 0.6879, 1.919])
me_cylinder.materials.append(mat_body)
me_cylinder.use_remesh_preserve_volume = False
me_cylinder.use_remesh_preserve_attributes = False
me_cylinder.use_mirror_vertex_groups = False
me_cylinder.update()
me_sphere = bpy.data.meshes.new('Sphere')
me_sphere.from_pydata([(-0.6413, 0.3548, 1.32), (-1.062, 0.6012, 0.723), (-0.169, 0.7031, 1.267), (-0.3679, 1.113, 0.6459), (0.4032, 0.6155, 1.157), (0.4728, 0.9843, 0.4844), (0.7401, 0.1432, 1.054), (0.9678, 0.2904, 0.3331), (0.6444, -0.4371, 1.019), (0.8272, -0.5623, 0.2807), (0.1721, -0.7855, 1.071), (0.1332, -1.074, 0.3578), (-0.4001, -0.6978, 1.181), (-0.7075, -0.9454, 0.5193), (0.05678, -0.06504, 1.717), (-0.737, -0.2255, 1.284), (-1.203, -0.2514, 0.6705), (0.172, 0.1945, 1.277), (0.127, -0.115, 1.329), (0.0632, -0.1935, 1.321), (-0.04097, -0.1759, 1.342), (-0.09009, 0.01844, 1.366), (0.004776, 0.06544, 1.361), (-0.08553, -0.08687, 1.365), (0.1003, 0.05346, 1.342), (0.1419, -0.03068, 1.334), (-1.082, 0.135, 0.6565), (-1.102, 0.2816, -0.3018), (-0.4661, 0.568, 1.25), (-0.6491, 0.885, 0.6565), (-0.7923, 0.8172, -0.3018), (-0.6504, 0.767, -0.6324), (-0.25, 0.433, -0.866), (1.591e-07, -2.932e-07, 1.367), (0.25, 0.433, 1.094), (0.433, 0.75, 0.5), (0.5, 0.866, -1.028e-06), (0.433, 0.75, -0.5), (0.25, 0.433, -0.866), (0.5, -2.56e-08, 1.094), (0.866, -4.616e-08, 0.5), (0.25, -0.433, 1.094), (0.433, -0.75, 0.5), (-0.25, -0.433, 1.094), (-0.433, -0.75, 0.5), (-0.5, -0.866, -9.984e-07), (-0.433, -0.75, -0.5), (-0.25, -0.433, -0.866), (-0.7161, 0.135, 1.25), (-0.9876, 0.1828, -0.6324), (-0.5, -1.636e-08, -0.866), (0.4354, 0.7458, 0.5), (0.4317, 0.7477, 0.5026), (-0.09701, -0.9057, 0.2256), (0.7535, 0.5191, 0.2093), (0.687, -0.3792, 0.5353), (0.3705, -0.2243, 1.094), (0.5, 0.866, -6.07e-07), (0.433, 0.75, -0.5), (0.866, -9.433e-08, 0.5), (0.923, 0.1914, -0.004317), (0.433, -0.75, 0.5), (0.2998, -0.888, -0.004317), (-0.5, -0.866, -4.659e-07), (-0.433, -0.75, -0.5), (0.8035, -0.4685, 0.06314), (-0.09701, -0.9057, 0.2256), (0.7535, 0.5191, 0.2093), (0.687, -0.3792, 0.5353), (-0.25, 0.433, -0.866), (0.433, 0.75, -0.5), (0.25, 0.433, -0.866), (0.923, 0.1914, -0.004317), (0.7172, 0.09414, -0.3275), (0.5471, 0.06886, -1.074), (0.2998, -0.888, -0.004317), (0.2842, -0.6559, -0.3275), (0.2105, -0.5141, -1.074), (-1.51e-07, 0.0, -1.0), (-0.433, -0.75, -0.5), (-0.25, -0.433, -0.866), (-0.5, 0.0, -0.866), (0.5581, -0.4752, -0.2955), (0.6774, -0.2687, -0.2955), (0.8035, -0.4685, 0.06314), (0.4153, -0.5035, 0.1314), (0.6759, -0.06733, 0.1318), (0.467, -0.4495, -0.3671), (0.6159, -0.1975, -0.3655), (0.5535, -0.3324, -1.157), (0.3355, -0.2035, -1.24), (0.2718, -0.1577, -0.9705), (0.6713, -0.3203, -0.7434), (0.5989, -0.4423, -0.7423), (0.6159, -0.1683, -0.2394), (0.4539, -0.453, -0.2418), (0.555, -0.4164, 0.0368), (0.6406, -0.2716, 0.0422), (0.7394, -0.3908, -0.09422), (0.6988, -0.4573, -0.1013), (0.2163, -0.6431, -0.6888), (0.3159, -0.4498, -0.6167), (0.544, -0.05709, -0.6178), (0.6662, 0.1377, -0.6933)], [], [(1, 0, 2, 3), (3, 2, 4, 5), (5, 4, 6, 7), (7, 6, 8, 9), (9, 8, 10, 11), (11, 10, 12, 13), (13, 12, 15, 16), (21, 14, 22), (22, 14, 24), (25, 24, 14), (25, 14, 18), (18, 14, 19), (19, 14, 20), (20, 14, 23), (23, 14, 21), (16, 15, 0, 1), (2, 22, 24, 17, 4), (6, 25, 18, 8), (10, 19, 20, 12), (15, 23, 21, 0), (0, 21, 22, 2), (4, 17, 24, 25, 6), (8, 18, 19, 10), (12, 20, 23, 15), (27, 26, 29, 30), (32, 31, 37, 38), (31, 30, 36, 37), (30, 29, 35, 36), (29, 28, 34, 52, 35), (35, 52, 51), (40, 39, 56, 55), (42, 44, 53), (42, 41, 43, 44), (47, 46, 49, 50), (49, 27, 30, 31), (26, 48, 28, 29), (50, 49, 31, 32), (48, 33, 28), (28, 33, 34), (34, 33, 39), (39, 33, 56), (41, 33, 43), (46, 45, 27, 49), (45, 44, 26, 27), (44, 43, 48, 26), (43, 33, 48), (44, 45, 53), (52, 34, 39, 40, 51), (54, 51, 40), (36, 35, 51, 54), (33, 41, 56), (55, 56, 41, 42), (60, 57, 67), (60, 59, 68, 65), (62, 63, 64), (60, 67, 59), (63, 62, 66), (62, 61, 66), (65, 68, 61, 62), (58, 57, 60), (71, 70, 103, 74), (73, 70, 72), (87, 82, 95), (98, 84, 99), (100, 76, 79), (78, 81, 69), (78, 69, 71), (78, 71, 74), (77, 90, 91), (78, 77, 80), (78, 80, 81), (94, 83, 88), (87, 88, 83, 82), (75, 76, 85), (72, 84, 86), (99, 84, 96), (84, 75, 85), (73, 72, 86), (77, 89, 93), (101, 87, 76, 100), (74, 103, 102), (89, 74, 92), (93, 89, 92), (90, 74, 91), (78, 74, 90), (77, 78, 90), (74, 89, 91), (89, 77, 91), (74, 102, 92), (87, 101, 93), (87, 93, 92, 88), (94, 73, 86), (73, 94, 88), (76, 87, 95), (84, 85, 96), (85, 76, 95), (84, 97, 86), (97, 94, 86), (83, 98, 99, 82), (83, 94, 97, 98), (85, 95, 96), (82, 99, 96, 95), (101, 77, 93), (77, 101, 100), (77, 100, 79, 80), (103, 73, 88, 102), (70, 73, 103), (102, 88, 92), (76, 75, 79), (98, 97, 84)])
me_sphere.polygons.foreach_set('use_smooth', [True] * 110)
me_sphere.polygons.foreach_set('material_index', [2, 2, 2, 2, 2, 2, 2, 2, 2, 2, 2, 2, 2, 2, 2, 2, 2, 2, 2, 2, 2, 2, 2, 2, 3, 3, 3, 3, 3, 3, 3, 3, 3, 3, 3, 3, 3, 3, 3, 3, 3, 3, 3, 3, 3, 3, 3, 3, 3, 3, 3, 3, 0, 0, 0, 0, 0, 0, 0, 0, 0, 0, 0, 0, 0, 0, 0, 0, 0, 0, 0, 0, 0, 0, 0, 0, 0, 0, 0, 0, 0, 0, 0, 0, 0, 0, 0, 0, 0, 0, 0, 0, 0, 0, 0, 0, 0, 0, 0, 0, 0, 0, 0, 0, 0, 0, 0, 0, 0, 0])
_uv = me_sphere.uv_layers.new(name='UVMap')
_uv.uv.foreach_set('vector', [0.9396, 0.7926, 1.15, 1.091, 1.386, 1.065, 1.287, 0.754, 0.2866, 0.754, 0.3861, 1.065, 0.6722, 1.01, 0.707, 0.6733, 0.9858, 0.6733, 0.8014, 1.01, 0.5652, 0.9582, 0.6388, 0.5976, 0.6388, 0.5976, 0.5652, 0.9582, 0.2751, 0.9404, 0.2125, 0.5714, 0.8842, 0.5714, 0.7928, 0.9404, 0.5566, 0.9666, 0.5372, 0.61, 0.5372, 0.61, 0.5566, 0.9666, 0.2705, 1.022, 0.1168, 0.6907, 0.02095, 0.6907, 0.1447, 1.022, 0.3809, 1.073, 0.3679, 0.7663, 0.4255, 0.1141, 0.499, 0.2895, 0.473, 0.1116, 0.473, 0.1116, 0.499, 0.2895, 0.5207, 0.102, 0.4783, 0.09788, 0.5204, 0.102, 0.4611, 0.2895, 0.4783, 0.09788, 0.4611, 0.2895, 0.4361, 0.09559, 0.4361, 0.09559, 0.4611, 0.2895, 0.3969, 0.0916, 0.5022, 0.0916, 0.499, 0.2895, 0.4501, 0.102, 0.4057, 0.102, 0.4611, 0.2895, 0.4502, 0.1133, 0.4502, 0.1133, 0.4611, 0.2895, 0.5028, 0.1141, 0.3679, 0.7663, 0.3809, 1.073, 0.671, 1.091, 0.7942, 0.7926, 0.3861, 0.8452, 0.473, 0.5263, 0.5207, 0.5204, 0.5566, 0.5909, 0.6722, 0.8014, 0.8407, 0.5652, 0.5415, 0.4783, 0.5341, 0.4361, 0.7928, 0.2751, 0.5566, 0.1009, 0.5022, 0.3969, 0.4501, 0.4057, 0.2705, 0.1447, 0.1021, 0.3809, 0.4278, 0.4502, 0.4255, 0.5028, 0.1499, 0.671, 0.1499, 0.671, 0.4255, 0.5028, 0.473, 0.5263, 0.3861, 0.8452, 0.6722, 0.8014, 0.5566, 0.5909, 0.5207, 0.5204, 0.5415, 0.4783, 0.8407, 0.5652, 0.7928, 0.2751, 0.5341, 0.4361, 0.5022, 0.3969, 0.5566, 0.1009, 0.2705, 0.1447, 0.4501, 0.4057, 0.4278, 0.4502, 0.1021, 0.3809, 0.6344, 0.2802, 0.5611, 0.7593, 0.9361, 0.7593, 0.9022, 0.2802, 0.3456, 0.7101, 0.1454, 0.8771, 0.6871, 0.8686, 0.5956, 0.7101, 0.1454, 0.1149, 0.07442, 0.2802, 0.7206, 0.4311, 0.6871, 0.1811, 0.07442, 0.2802, 0.1461, 0.7593, 0.6871, 0.6811, 0.7206, 0.4311, 0.1461, 0.7593, 0.2376, 1.056, 0.5956, 0.978, 0.6864, 0.6824, 0.6871, 0.6811, 0.8686, 0.6811, 0.8675, 0.6824, 0.8665, 0.6811, 0.4936, 0.6811, 0.4936, 0.978, 0.3815, 0.978, 0.304, 0.6987, 0.6871, 0.6811, 0.2541, 0.6811, 0.4221, 0.5439, 0.6871, 0.6811, 0.5956, 0.978, 0.3456, 0.978, 0.2541, 0.6811, 0.3456, 0.2771, 0.2541, 0.1186, -0.02323, 0.585, 0.2206, 0.4936, 0.585, 0.1149, 0.6344, 0.2802, 0.9022, 0.2802, 0.8771, 0.1149, 0.5611, 0.7593, 0.5611, 1.056, 0.7776, 1.056, 0.9361, 0.7593, 0.2206, 0.4936, -0.02323, 0.585, 0.1454, 0.8771, 0.3456, 0.7101, 0.1126, 0.5611, 0.4706, 0.4936, 0.2376, 0.7776, 0.2376, 0.7776, 0.4706, 0.4936, 0.5956, 0.7101, 0.5956, 0.7101, 0.4706, 0.4936, 0.7206, 0.4936, 0.7206, 0.4936, 0.4706, 0.4936, 0.6559, 0.3815, 0.5956, 0.2771, 0.4706, 0.4936, 0.3456, 0.2771, 0.1186, 0.1811, 0.06061, 0.4311, 0.6344, 0.2802, 0.585, 0.1149, 0.06061, 0.4311, 0.1186, 0.6811, 0.5611, 0.7593, 0.6344, 0.2802, 0.1186, 0.6811, 0.2771, 0.978, 0.5611, 1.056, 0.5611, 0.7593, 0.3456, 0.2771, 0.4706, 0.4936, 0.1126, 0.5611, 0.2541, 0.6811, 0.2206, 0.4311, 0.4221, 0.5439, 0.8675, 0.6824, 0.7101, 0.978, 0.4936, 0.978, 0.4936, 0.6811, 0.8665, 0.6811, 0.7532, 0.5357, 0.8665, 0.6811, 0.4936, 0.6811, 0.9266, 0.4311, 0.8686, 0.6811, 0.8665, 0.6811, 0.7532, 0.5357, 0.4706, 0.4936, 0.5956, 0.2771, 0.6559, 0.3815, 0.304, 0.6987, 0.3815, 0.978, 0.2771, 0.978, 0.1186, 0.6811, 0.5893, 0.4289, 0.9266, 0.4311, 0.7532, 0.5357, 0.5893, 0.4289, 0.4936, 0.6811, 0.304, 0.6987, 0.2594, 0.4626, 0.6205, 0.4289, 0.2206, 0.4311, 0.2541, 0.1811, 0.5893, 0.4289, 0.7532, 0.5357, 0.4936, 0.6811, 0.2206, 0.4311, 0.6205, 0.4289, 0.4221, 0.5439, 0.6205, 0.4289, 0.6871, 0.6811, 0.4221, 0.5439, 0.2594, 0.4626, 0.304, 0.6987, 0.1186, 0.6811, 0.04962, 0.4289, 0.8686, 0.1811, 0.9266, 0.4311, 0.5893, 0.4289, 0.7101, 0.9981, 0.8686, 1.181, 0.5625, 1.084, 0.5281, 0.894, 0.5407, 0.2673, 0.8686, 0.1811, 0.5893, 0.4289, 0.7041, 0.2475, 0.7497, 0.2833, 0.6976, 0.3102, 0.2982, 0.384, 0.2594, 0.4626, 0.265, 0.3804, 0.5787, 0.08666, 0.6127, 0.2673, 0.2541, 0.1811, 0.4706, 0.4936, 0.2206, 0.4936, 0.3456, 0.7101, 0.4706, 0.4936, 0.3456, 0.7101, 0.5956, 0.7101, 0.4706, 0.4936, 0.5956, 0.7101, 0.7441, 0.5281, 0.2366, 0.894, 0.3919, 0.8111, 0.4148, 0.9458, 0.4706, 0.4936, 0.5759, 0.2366, 0.3456, 0.2771, 0.4706, 0.4936, 0.3456, 0.2771, 0.2206, 0.4936, 0.4095, 0.3114, 0.3593, 0.2833, 0.3949, 0.2483, 0.7041, 0.2689, 0.7786, 0.3949, 0.8093, 0.3593, 0.7497, 0.256, 0.04962, 0.4289, 0.1657, 0.2673, 0.2419, 0.4968, 0.9321, 0.5893, 0.8723, 0.2594, 0.8086, 0.46, 0.82, 0.3804, 0.8723, 0.4626, 0.7481, 0.4495, 0.8723, 0.2594, 0.6205, 0.04962, 0.6783, 0.2419, 0.8292, 0.2673, 0.9321, 0.4289, 0.8086, 0.497, 0.5759, 0.894, 0.7473, 0.8525, 0.77, 1.06, 0.2687, 0.1227, 0.2689, 0.2475, 0.1657, 0.2673, 0.1721, 0.08666, 0.5281, 0.894, 0.5625, 1.084, 0.4651, 1.122, 0.3274, 0.8525, 0.5281, 0.894, 0.3335, 1.059, 0.2725, 0.05994, 0.3274, -0.1475, 0.3335, 0.05937, 0.6383, 0.8111, 0.7441, 0.894, 0.6065, 0.9458, 0.4706, 0.4936, 0.7441, 0.5281, 0.6383, 0.3919, 0.5759, 0.2366, 0.4706, 0.4936, 0.6383, 0.3919, 0.7441, 0.5281, 0.7473, 0.3274, 0.6065, 0.4148, 0.7473, 0.3274, 0.5759, 0.2366, 0.6065, 0.4148, 0.5281, 0.894, 0.4651, 1.122, 0.3335, 1.059, 0.7041, 0.2475, 0.6285, 0.1227, 0.77, 0.05994, 0.2689, 0.2475, 0.2725, 0.05994, 0.3335, 0.05937, 0.3949, 0.2483, 0.4095, 0.3114, 0.5407, 0.2673, 0.46, 0.497, 0.5407, 0.2673, 0.4095, 0.3114, 0.3949, 0.2483, 0.1657, 0.2673, 0.2689, 0.2475, 0.2671, 0.3102, 0.8723, 0.2594, 0.6783, 0.2419, 0.7481, 0.2854, 0.2419, 0.4968, 0.1657, 0.2673, 0.2671, 0.3102, 0.8723, 0.2594, 0.7909, 0.3578, 0.8086, 0.46, 0.3578, 0.4522, 0.4095, 0.3114, 0.46, 0.497, 0.3593, 0.2833, 0.2982, 0.384, 0.265, 0.3804, 0.256, 0.2833, 0.3593, 0.2833, 0.4095, 0.3114, 0.3578, 0.4522, 0.2982, 0.384, 0.6783, 0.4968, 0.6976, 0.3102, 0.7481, 0.4495, 0.7497, 0.2833, 0.82, 0.3804, 0.7481, 0.4495, 0.6976, 0.3102, 0.6285, 0.1227, 0.5759, -0.106, 0.77, 0.05994, 0.2366, 0.894, 0.2687, 1.123, 0.1721, 1.087, 0.5759, 0.894, 0.5787, 1.087, 0.2541, 1.181, 0.3456, 0.9981, 0.5625, 0.08443, 0.5407, 0.2673, 0.3949, 0.2483, 0.4651, 0.1222, 0.8686, 0.1811, 0.5407, 0.2673, 0.5625, 0.08443, 0.4651, 0.1222, 0.3949, 0.2483, 0.3335, 0.05937, 0.6127, 0.2673, 0.6205, 0.4289, 0.2541, 0.1811, 0.2982, 0.384, 0.3578, 0.4522, 0.2594, 0.4626])
me_sphere.materials.append(mat_face)
me_sphere.materials.append(mat_face)
me_sphere.materials.append(mat_ornaments)
me_sphere.materials.append(mat_body)
me_sphere.use_remesh_preserve_volume = False
me_sphere.use_remesh_preserve_attributes = False
me_sphere.use_mirror_vertex_groups = False
me_sphere.update()
me_cylinder_013 = bpy.data.meshes.new('Cylinder.013')
me_cylinder_013.from_pydata([(-0.652, 0.8536, -0.7568), (-0.7344, 0.8317, -0.324), (0.4748, 1.013, -0.7546), (0.5192, 1.009, -0.3216), (0.9919, 0.09811, -0.7639), (1.095, -0.008779, -0.3319), (0.1847, -0.6273, -0.7719), (0.1965, -0.8158, -0.3408), (-0.8313, -0.1604, -0.7675), (-0.9339, -0.2964, -0.3359), (-0.02059, 0.879, -1.224), (-0.02059, 1.166, -0.08974), (0.5192, 0.5509, -1.224), (0.8454, 0.6946, -0.003428), (0.5192, -0.1054, -1.224), (0.8454, -0.2491, 0.1692), (-0.02059, -0.4335, -1.224), (-0.02059, -0.7209, 0.2555), (-0.5604, -0.1054, -1.224), (-0.8866, -0.2491, 0.1692), (-0.5604, 0.5509, -1.224), (-0.8866, 0.6946, -0.003428), (0.1644, 0.3371, 0.2496), (-0.05305, -0.2372, -1.353)], [], [(0, 1, 3, 2), (2, 3, 5, 4), (4, 5, 7, 6), (8, 9, 1, 0), (6, 7, 9, 8), (10, 11, 13, 12), (12, 13, 15, 14), (14, 15, 17, 16), (16, 17, 19, 18), (21, 19, 22), (20, 21, 11, 10), (18, 19, 21, 20), (12, 14, 23), (15, 22, 17), (11, 21, 22), (13, 11, 22), (15, 13, 22), (19, 17, 22), (10, 12, 23), (14, 16, 23), (20, 23, 18), (16, 18, 23), (20, 10, 23)])
me_cylinder_013.polygons.foreach_set('use_smooth', [True] * 23)
me_cylinder_013.polygons.foreach_set('material_index', [1, 1, 1, 1, 1, 0, 0, 0, 0, 0, 0, 0, 0, 0, 0, 0, 0, 0, 0, 0, 0, 0, 0])
_uv = me_cylinder_013.uv_layers.new(name='UVMap')
_uv.uv.foreach_set('vector', [0.0984, 0.9076, 0.0572, 1.124, 0.684, 1.125, 0.6618, 0.9087, 0.8683, 0.9087, 0.8663, 1.125, 0.3572, 1.12, 0.4107, 0.9041, 0.9204, 0.9041, 0.9717, 1.12, 0.5227, 1.116, 0.5168, 0.9001, 0.2814, 0.9023, 0.2134, 1.118, 0.7775, 1.124, 0.7884, 0.9076, 0.5168, 0.9001, 0.5227, 1.116, -0.04253, 1.118, 0.008765, 0.9023, 0.4141, 0.6739, 0.4141, 1.241, 0.8471, 1.284, 0.684, 0.6739, 0.6371, 0.6739, 0.7089, 1.284, 0.2371, 1.371, 0.3089, 0.6739, 0.684, 0.6739, 0.8471, 1.371, 0.4141, 1.414, 0.4141, 0.6739, 0.4141, 0.6739, 0.4141, 1.414, -0.01889, 1.371, 0.1442, 0.6739, 0.9811, 0.7089, 0.9811, 0.2371, 1.507, 0.5302, 0.1442, 0.6739, -0.01889, 1.284, 0.4141, 1.241, 0.4141, 0.6739, 0.3089, 0.6739, 0.2371, 1.371, 0.7089, 1.284, 0.6371, 0.6739, 0.684, 0.6371, 0.684, 0.3089, 0.3979, 0.243, 0.8471, 0.2371, 0.5066, 0.5302, 0.4141, 0.001158, 0.4141, 0.9448, -0.01889, 0.7089, 0.5066, 0.5302, 0.8471, 0.7089, 0.4141, 0.9448, 0.5066, 0.5302, 0.8471, 0.2371, 0.8471, 0.7089, 0.5066, 0.5302, 0.9811, 0.2371, 1.414, 0.001158, 1.507, 0.5302, 0.4141, 0.8011, 0.684, 0.6371, 0.3979, 0.243, 0.684, 0.3089, 0.4141, 0.1449, 0.3979, 0.243, 0.1442, 0.6371, 0.3979, 0.243, 0.1442, 0.3089, 0.4141, 0.1449, 0.1442, 0.3089, 0.3979, 0.243, 0.1442, 0.6371, 0.4141, 0.8011, 0.3979, 0.243])
me_cylinder_013.materials.append(mat_body)
me_cylinder_013.materials.append(mat_ornaments)
me_cylinder_013.use_remesh_preserve_volume = False
me_cylinder_013.use_remesh_preserve_attributes = False
me_cylinder_013.use_mirror_vertex_groups = False
me_cylinder_013.update()
me_cylinder_012 = bpy.data.meshes.new('Cylinder.012')
me_cylinder_012.from_pydata([(1.46, 0.4888, -0.9158), (1.405, 0.3776, -0.4066), (1.845, 1.399, -0.912), (1.84, 1.405, -0.4022), (2.998, 1.374, -0.9158), (3.143, 1.378, -0.4066), (3.326, 0.449, -0.9221), (3.513, 0.3327, -0.4137), (2.375, -0.09821, -0.9221), (2.439, -0.2854, -0.4136), (2.183, 1.153, -1.14), (2.183, 1.44, -0.005592), (2.722, 0.8247, -1.14), (3.049, 0.9684, 0.08072), (2.722, 0.1685, -1.14), (3.049, 0.02476, 0.2534), (2.183, -0.1597, -1.14), (2.183, -0.4471, 0.3397), (1.643, 0.1685, -1.14), (1.317, 0.02476, 0.2534), (1.643, 0.8247, -1.14), (1.317, 0.9684, 0.08072), (2.368, 0.6109, 0.3337), (2.15, 0.03662, -1.269)], [], [(0, 1, 3, 2), (2, 3, 5, 4), (4, 5, 7, 6), (8, 9, 1, 0), (6, 7, 9, 8), (10, 11, 13, 12), (12, 13, 15, 14), (14, 15, 17, 16), (16, 17, 19, 18), (21, 19, 22), (20, 21, 11, 10), (18, 19, 21, 20), (12, 14, 23), (15, 22, 17), (11, 21, 22), (13, 11, 22), (15, 13, 22), (19, 17, 22), (10, 12, 23), (14, 16, 23), (20, 23, 18), (16, 18, 23), (20, 10, 23)])
me_cylinder_012.polygons.foreach_set('use_smooth', [True] * 23)
me_cylinder_012.polygons.foreach_set('material_index', [1, 1, 1, 1, 1, 0, 0, 0, 0, 0, 0, 0, 0, 0, 0, 0, 0, 0, 0, 0, 0, 0, 0])
_uv = me_cylinder_012.uv_layers.new(name='UVMap')
_uv.uv.foreach_set('vector', [0.5991, 0.6152, 0.5435, 0.8699, 1.057, 0.872, 1.054, 0.6172, 0.4313, 0.6172, 0.4288, 0.872, 1.08, 0.8699, 1.008, 0.6152, 0.04186, 0.6152, 0.04353, 0.8699, -0.4789, 0.8663, -0.4208, 0.6121, 0.6965, 0.6121, 0.7283, 0.8663, 0.2114, 0.8699, 0.2388, 0.6152, 0.1719, 0.6121, 0.2652, 0.8663, -0.2717, 0.8663, -0.3035, 0.6121, 0.6002, 0.5031, 0.6002, 1.07, 1.033, 1.114, 0.8701, 0.5031, 0.7671, 0.5031, 0.839, 1.114, 0.3671, 1.2, 0.439, 0.5031, 0.8701, 0.5031, 1.033, 1.2, 0.6002, 1.243, 0.6002, 0.5031, 0.6002, 0.5031, 0.6002, 1.243, 0.1672, 1.2, 0.3303, 0.5031, 0.1672, 0.839, 0.1672, 0.3671, 0.6927, 0.6602, 0.3303, 0.5031, 0.1672, 1.114, 0.6002, 1.07, 0.6002, 0.5031, 0.439, 0.5031, 0.3671, 1.2, 0.839, 1.114, 0.7671, 0.5031, 0.8701, 0.7671, 0.8701, 0.439, 0.584, 0.373, 0.03321, 0.3671, -0.3073, 0.6602, -0.3998, 0.1312, 0.6002, 0.07487, 0.1672, -0.161, 0.6927, -0.3398, 0.03321, 0.839, -0.3998, 1.075, -0.3073, 0.6602, 0.03321, 0.3671, 0.03321, 0.839, -0.3073, 0.6602, 0.1672, 0.3671, 0.6002, 0.1312, 0.6927, 0.6602, 0.6002, 0.9312, 0.8701, 0.7671, 0.584, 0.373, 0.8701, 0.439, 0.6002, 0.2749, 0.584, 0.373, 0.3303, 0.7671, 0.584, 0.373, 0.3303, 0.439, 0.6002, 0.2749, 0.3303, 0.439, 0.584, 0.373, 0.3303, 0.7671, 0.6002, 0.9312, 0.584, 0.373])
me_cylinder_012.materials.append(mat_body)
me_cylinder_012.materials.append(mat_ornaments)
me_cylinder_012.use_remesh_preserve_volume = False
me_cylinder_012.use_remesh_preserve_attributes = False
me_cylinder_012.use_mirror_vertex_groups = False
me_cylinder_012.update()
me_cylinder_009 = bpy.data.meshes.new('Cylinder.009')
me_cylinder_009.from_pydata([(-0.9624, 0.4247, -0.6999), (-1.152, 0.503, -0.2686), (0.02497, 0.9075, -0.6944), (-0.03665, 1.048, -0.2624), (0.8389, 0.2104, -0.6861), (0.8826, 0.2609, -0.2531), (0.3545, -0.7032, -0.6865), (0.3355, -0.7709, -0.2535), (-0.7587, -0.5708, -0.695), (-0.9217, -0.6213, -0.2631), (-0.1253, 0.7163, -1.114), (-0.1253, 1.004, 0.02035), (0.4145, 0.3882, -1.114), (0.7408, 0.5319, 0.1067), (0.4145, -0.2681, -1.114), (0.7408, -0.4118, 0.2793), (-0.1253, -0.5963, -1.114), (-0.1253, -0.8837, 0.3656), (-0.6651, -0.2681, -1.114), (-0.9913, -0.4118, 0.2793), (-0.6651, 0.3882, -1.114), (-0.9913, 0.5319, 0.1067), (0.05977, 0.1744, 0.3597), (-0.1577, -0.4, -1.243)], [], [(0, 1, 3, 2), (2, 3, 5, 4), (4, 5, 7, 6), (8, 9, 1, 0), (6, 7, 9, 8), (10, 11, 13, 12), (12, 13, 15, 14), (14, 15, 17, 16), (16, 17, 19, 18), (21, 19, 22), (20, 21, 11, 10), (18, 19, 21, 20), (12, 14, 23), (15, 22, 17), (11, 21, 22), (13, 11, 22), (15, 13, 22), (19, 17, 22), (10, 12, 23), (14, 16, 23), (20, 23, 18), (16, 18, 23), (20, 10, 23)])
me_cylinder_009.polygons.foreach_set('use_smooth', [True] * 23)
me_cylinder_009.polygons.foreach_set('material_index', [1, 1, 1, 1, 1, 0, 0, 0, 0, 0, 0, 0, 0, 0, 0, 0, 0, 0, 0, 0, 0, 0, 0])
_uv = me_cylinder_009.uv_layers.new(name='UVMap')
_uv.uv.foreach_set('vector', [0.9754, 0.9131, 0.8807, 1.129, 1.438, 1.132, 1.469, 0.9158, 0.4691, 0.9158, 0.4382, 1.132, 0.8978, 1.136, 0.876, 0.9199, 0.7171, 0.9199, 0.7423, 1.136, 0.2264, 1.136, 0.2602, 0.9198, 0.3265, 0.9155, 0.3012, 1.131, 0.8633, 1.129, 0.8242, 0.9131, 0.6338, 0.9198, 0.6243, 1.136, -0.004305, 1.131, 0.0772, 0.9155, 0.3939, 0.7059, 0.3939, 1.273, 0.8269, 1.316, 0.6638, 0.7059, 0.806, 0.7059, 0.8778, 1.316, 0.406, 1.403, 0.4778, 0.7059, 0.6638, 0.7059, 0.8269, 1.403, 0.3939, 1.446, 0.3939, 0.7059, 0.3939, 0.7059, 0.3939, 1.446, -0.03908, 1.403, 0.124, 0.7059, 0.9609, 0.8778, 0.9609, 0.406, 1.486, 0.6991, 0.124, 0.7059, -0.03908, 1.316, 0.3939, 1.273, 0.3939, 0.7059, 0.4778, 0.7059, 0.406, 1.403, 0.8778, 1.316, 0.806, 0.7059, 0.6638, 0.806, 0.6638, 0.4778, 0.3777, 0.4119, 0.8269, 0.406, 0.4865, 0.6991, 0.3939, 0.17, 0.3939, 0.1137, -0.03908, -0.1222, 0.4865, -0.3009, 0.8269, 0.8778, 0.3939, 1.114, 0.4865, 0.6991, 0.8269, 0.406, 0.8269, 0.8778, 0.4865, 0.6991, 0.9609, 0.406, 1.394, 0.17, 1.486, 0.6991, 0.3939, 0.97, 0.6638, 0.806, 0.3777, 0.4119, 0.6638, 0.4778, 0.3939, 0.3137, 0.3777, 0.4119, 0.124, 0.806, 0.3777, 0.4119, 0.124, 0.4778, 0.3939, 0.3137, 0.124, 0.4778, 0.3777, 0.4119, 0.124, 0.806, 0.3939, 0.97, 0.3777, 0.4119])
me_cylinder_009.materials.append(mat_body)
me_cylinder_009.materials.append(mat_ornaments)
me_cylinder_009.use_remesh_preserve_volume = False
me_cylinder_009.use_remesh_preserve_attributes = False
me_cylinder_009.use_mirror_vertex_groups = False
me_cylinder_009.update()
me_cylinder_007 = bpy.data.meshes.new('Cylinder.007')
me_cylinder_007.from_pydata([(-1.19e-08, 0.6563, -0.3071), (0.0, 0.9437, 0.8274), (0.5398, 0.3281, -0.3071), (0.866, 0.4718, 0.9137), (0.5398, -0.3281, -0.3071), (0.866, -0.4718, 1.086), (-6.639e-08, -0.6563, -0.3071), (-8.742e-08, -0.9437, 1.173), (-0.5398, -0.3281, -0.3071), (-0.866, -0.4718, 1.086), (-0.5398, 0.3281, -0.3071), (-0.866, 0.4718, 0.9137), (0.185, 0.1143, 1.167), (1.252e-06, 7.451e-07, -0.5705)], [], [(0, 1, 3, 2), (2, 3, 5, 4), (4, 5, 7, 6), (6, 7, 9, 8), (11, 9, 12), (10, 11, 1, 0), (8, 9, 11, 10), (2, 4, 13), (5, 12, 7), (1, 11, 12), (3, 1, 12), (5, 3, 12), (9, 7, 12), (0, 2, 13), (4, 6, 13), (10, 13, 8), (6, 8, 13), (10, 0, 13)])
me_cylinder_007.polygons.foreach_set('use_smooth', [True] * 18)
_uv = me_cylinder_007.uv_layers.new(name='UVMap')
_uv.uv.foreach_set('vector', [0.0, 0.0, 1.0, 0.0, 1.0, 1.0, 0.0, 1.0, 0.0, 0.0, 1.0, 0.0, 1.0, 1.0, 0.0, 1.0, 0.0, 0.0, 1.0, 0.0, 1.0, 1.0, 0.0, 1.0, 0.0, 0.0, 1.0, 0.0, 1.0, 1.0, 0.0, 1.0, 0.0, 0.0, 1.0, 0.0, 1.0, 1.0, 0.0, 0.0, 1.0, 0.0, 1.0, 1.0, 0.0, 1.0, 0.0, 0.0, 1.0, 0.0, 1.0, 1.0, 0.0, 1.0, 0.0, 0.0, 1.0, 0.0, 1.0, 1.0, 0.0, 0.0, 1.0, 0.0, 1.0, 1.0, 0.0, 0.0, 1.0, 0.0, 1.0, 1.0, 0.0, 0.0, 1.0, 0.0, 1.0, 1.0, 0.0, 0.0, 1.0, 0.0, 1.0, 1.0, 0.0, 0.0, 1.0, 0.0, 1.0, 1.0, 0.0, 0.0, 1.0, 0.0, 1.0, 1.0, 0.0, 0.0, 1.0, 0.0, 1.0, 1.0, 0.0, 0.0, 1.0, 0.0, 1.0, 1.0, 0.0, 0.0, 1.0, 0.0, 1.0, 1.0, 0.0, 0.0, 1.0, 0.0, 1.0, 1.0])
me_cylinder_007.materials.append(mat_body)
me_cylinder_007.use_remesh_preserve_volume = False
me_cylinder_007.use_remesh_preserve_attributes = False
me_cylinder_007.use_mirror_vertex_groups = False
me_cylinder_007.update()
me_cylinder_006 = bpy.data.meshes.new('Cylinder.006')
me_cylinder_006.from_pydata([(-1.19e-08, 0.6563, -0.3071), (0.0, 0.9437, 0.8274), (0.5398, 0.3281, -0.3071), (0.866, 0.4718, 0.9137), (0.5398, -0.3281, -0.3071), (0.866, -0.4718, 1.086), (-6.639e-08, -0.6563, -0.3071), (-8.742e-08, -0.9437, 1.173), (-0.5398, -0.3281, -0.3071), (-0.866, -0.4718, 1.086), (-0.5398, 0.3281, -0.3071), (-0.866, 0.4718, 0.9137), (0.185, 0.1143, 1.167), (1.252e-06, 7.451e-07, -0.5705)], [], [(0, 1, 3, 2), (2, 3, 5, 4), (4, 5, 7, 6), (6, 7, 9, 8), (11, 9, 12), (10, 11, 1, 0), (8, 9, 11, 10), (2, 4, 13), (5, 12, 7), (1, 11, 12), (3, 1, 12), (5, 3, 12), (9, 7, 12), (0, 2, 13), (4, 6, 13), (10, 13, 8), (6, 8, 13), (10, 0, 13)])
me_cylinder_006.polygons.foreach_set('use_smooth', [True] * 18)
_uv = me_cylinder_006.uv_layers.new(name='UVMap')
_uv.uv.foreach_set('vector', [0.0, 0.0, 1.0, 0.0, 1.0, 1.0, 0.0, 1.0, 0.0, 0.0, 1.0, 0.0, 1.0, 1.0, 0.0, 1.0, 0.0, 0.0, 1.0, 0.0, 1.0, 1.0, 0.0, 1.0, 0.0, 0.0, 1.0, 0.0, 1.0, 1.0, 0.0, 1.0, 0.0, 0.0, 1.0, 0.0, 1.0, 1.0, 0.0, 0.0, 1.0, 0.0, 1.0, 1.0, 0.0, 1.0, 0.0, 0.0, 1.0, 0.0, 1.0, 1.0, 0.0, 1.0, 0.0, 0.0, 1.0, 0.0, 1.0, 1.0, 0.0, 0.0, 1.0, 0.0, 1.0, 1.0, 0.0, 0.0, 1.0, 0.0, 1.0, 1.0, 0.0, 0.0, 1.0, 0.0, 1.0, 1.0, 0.0, 0.0, 1.0, 0.0, 1.0, 1.0, 0.0, 0.0, 1.0, 0.0, 1.0, 1.0, 0.0, 0.0, 1.0, 0.0, 1.0, 1.0, 0.0, 0.0, 1.0, 0.0, 1.0, 1.0, 0.0, 0.0, 1.0, 0.0, 1.0, 1.0, 0.0, 0.0, 1.0, 0.0, 1.0, 1.0, 0.0, 0.0, 1.0, 0.0, 1.0, 1.0])
me_cylinder_006.materials.append(mat_body)
me_cylinder_006.use_remesh_preserve_volume = False
me_cylinder_006.use_remesh_preserve_attributes = False
me_cylinder_006.use_mirror_vertex_groups = False
me_cylinder_006.update()
me_cylinder_005 = bpy.data.meshes.new('Cylinder.005')
me_cylinder_005.from_pydata([(-1.19e-08, 0.6563, -0.3071), (0.0, 0.9437, 0.8274), (0.5398, 0.3281, -0.3071), (0.866, 0.4718, 0.9137), (0.5398, -0.3281, -0.3071), (0.866, -0.4718, 1.086), (-6.639e-08, -0.6563, -0.3071), (-8.742e-08, -0.9437, 1.173), (-0.5398, -0.3281, -0.3071), (-0.866, -0.4718, 1.086), (-0.5398, 0.3281, -0.3071), (-0.866, 0.4718, 0.9137), (0.185, 0.1143, 1.167), (0.156, -0.336, -0.4802)], [], [(0, 1, 3, 2), (2, 3, 5, 4), (4, 5, 7, 6), (6, 7, 9, 8), (11, 9, 12), (10, 11, 1, 0), (8, 9, 11, 10), (2, 4, 13), (5, 12, 7), (1, 11, 12), (3, 1, 12), (5, 3, 12), (9, 7, 12), (0, 2, 13), (4, 6, 13), (10, 13, 8), (6, 8, 13), (10, 0, 13)])
me_cylinder_005.polygons.foreach_set('use_smooth', [True] * 18)
_uv = me_cylinder_005.uv_layers.new(name='UVMap')
_uv.uv.foreach_set('vector', [0.0, 0.0, 1.0, 0.0, 1.0, 1.0, 0.0, 1.0, 0.0, 0.0, 1.0, 0.0, 1.0, 1.0, 0.0, 1.0, 0.0, 0.0, 1.0, 0.0, 1.0, 1.0, 0.0, 1.0, 0.0, 0.0, 1.0, 0.0, 1.0, 1.0, 0.0, 1.0, 0.0, 0.0, 1.0, 0.0, 1.0, 1.0, 0.0, 0.0, 1.0, 0.0, 1.0, 1.0, 0.0, 1.0, 0.0, 0.0, 1.0, 0.0, 1.0, 1.0, 0.0, 1.0, 0.0, 0.0, 1.0, 0.0, 1.0, 1.0, 0.0, 0.0, 1.0, 0.0, 1.0, 1.0, 0.0, 0.0, 1.0, 0.0, 1.0, 1.0, 0.0, 0.0, 1.0, 0.0, 1.0, 1.0, 0.0, 0.0, 1.0, 0.0, 1.0, 1.0, 0.0, 0.0, 1.0, 0.0, 1.0, 1.0, 0.0, 0.0, 1.0, 0.0, 1.0, 1.0, 0.0, 0.0, 1.0, 0.0, 1.0, 1.0, 0.0, 0.0, 1.0, 0.0, 1.0, 1.0, 0.0, 0.0, 1.0, 0.0, 1.0, 1.0, 0.0, 0.0, 1.0, 0.0, 1.0, 1.0])
me_cylinder_005.materials.append(mat_body)
me_cylinder_005.use_remesh_preserve_volume = False
me_cylinder_005.use_remesh_preserve_attributes = False
me_cylinder_005.use_mirror_vertex_groups = False
me_cylinder_005.update()
me_cylinder_004 = bpy.data.meshes.new('Cylinder.004')
me_cylinder_004.from_pydata([(-1.19e-08, 0.6563, -0.3071), (0.0, 0.9437, 0.8274), (0.5398, 0.3281, -0.3071), (0.866, 0.4718, 0.9137), (0.5398, -0.3281, -0.3071), (0.866, -0.4718, 1.086), (-6.639e-08, -0.6563, -0.3071), (-8.742e-08, -0.9437, 1.173), (-0.5398, -0.3281, -0.3071), (-0.866, -0.4718, 1.086), (-0.5398, 0.3281, -0.3071), (-0.866, 0.4718, 0.9137), (0.185, 0.1143, 1.167), (-0.03246, -0.46, -0.4357)], [], [(0, 1, 3, 2), (2, 3, 5, 4), (4, 5, 7, 6), (6, 7, 9, 8), (11, 9, 12), (10, 11, 1, 0), (8, 9, 11, 10), (2, 4, 13), (5, 12, 7), (1, 11, 12), (3, 1, 12), (5, 3, 12), (9, 7, 12), (0, 2, 13), (4, 6, 13), (10, 13, 8), (6, 8, 13), (10, 0, 13)])
me_cylinder_004.polygons.foreach_set('use_smooth', [True] * 18)
_uv = me_cylinder_004.uv_layers.new(name='UVMap')
_uv.uv.foreach_set('vector', [0.0, 0.0, 1.0, 0.0, 1.0, 1.0, 0.0, 1.0, 0.0, 0.0, 1.0, 0.0, 1.0, 1.0, 0.0, 1.0, 0.0, 0.0, 1.0, 0.0, 1.0, 1.0, 0.0, 1.0, 0.0, 0.0, 1.0, 0.0, 1.0, 1.0, 0.0, 1.0, 0.0, 0.0, 1.0, 0.0, 1.0, 1.0, 0.0, 0.0, 1.0, 0.0, 1.0, 1.0, 0.0, 1.0, 0.0, 0.0, 1.0, 0.0, 1.0, 1.0, 0.0, 1.0, 0.0, 0.0, 1.0, 0.0, 1.0, 1.0, 0.0, 0.0, 1.0, 0.0, 1.0, 1.0, 0.0, 0.0, 1.0, 0.0, 1.0, 1.0, 0.0, 0.0, 1.0, 0.0, 1.0, 1.0, 0.0, 0.0, 1.0, 0.0, 1.0, 1.0, 0.0, 0.0, 1.0, 0.0, 1.0, 1.0, 0.0, 0.0, 1.0, 0.0, 1.0, 1.0, 0.0, 0.0, 1.0, 0.0, 1.0, 1.0, 0.0, 0.0, 1.0, 0.0, 1.0, 1.0, 0.0, 0.0, 1.0, 0.0, 1.0, 1.0, 0.0, 0.0, 1.0, 0.0, 1.0, 1.0])
me_cylinder_004.materials.append(mat_body)
me_cylinder_004.use_remesh_preserve_volume = False
me_cylinder_004.use_remesh_preserve_attributes = False
me_cylinder_004.use_mirror_vertex_groups = False
me_cylinder_004.update()
me_cylinder_003 = bpy.data.meshes.new('Cylinder.003')
me_cylinder_003.from_pydata([(-1.19e-08, 0.6563, -0.3071), (0.0, 0.9437, 0.8274), (0.5398, 0.3281, -0.3071), (0.866, 0.4718, 0.9137), (0.5398, -0.3281, -0.3071), (1.412, -0.4905, 1.055), (-6.639e-08, -0.6563, -0.3071), (0.5455, -0.9624, 1.142), (-0.5398, -0.3281, -0.3071), (-0.866, -0.4718, 1.086), (-0.5398, 0.3281, -0.3071), (-0.866, 0.4718, 0.9137), (0.03702, 0.09983, 1.53), (1.252e-06, 7.451e-07, -0.5705)], [], [(0, 1, 3, 2), (2, 3, 5, 4), (4, 5, 7, 6), (6, 7, 9, 8), (11, 9, 12), (10, 11, 1, 0), (8, 9, 11, 10), (2, 4, 13), (5, 12, 7), (1, 11, 12), (3, 1, 12), (5, 3, 12), (9, 7, 12), (0, 2, 13), (4, 6, 13), (10, 13, 8), (6, 8, 13), (10, 0, 13)])
me_cylinder_003.polygons.foreach_set('use_smooth', [True] * 18)
_uv = me_cylinder_003.uv_layers.new(name='UVMap')
_uv.uv.foreach_set('vector', [0.0, 0.0, 1.0, 0.0, 1.0, 1.0, 0.0, 1.0, 0.0, 0.0, 1.0, 0.0, 1.0, 1.0, 0.0, 1.0, 0.0, 0.0, 1.0, 0.0, 1.0, 1.0, 0.0, 1.0, 0.0, 0.0, 1.0, 0.0, 1.0, 1.0, 0.0, 1.0, 0.0, 0.0, 1.0, 0.0, 1.0, 1.0, 0.0, 0.0, 1.0, 0.0, 1.0, 1.0, 0.0, 1.0, 0.0, 0.0, 1.0, 0.0, 1.0, 1.0, 0.0, 1.0, 0.0, 0.0, 1.0, 0.0, 1.0, 1.0, 0.0, 0.0, 1.0, 0.0, 1.0, 1.0, 0.0, 0.0, 1.0, 0.0, 1.0, 1.0, 0.0, 0.0, 1.0, 0.0, 1.0, 1.0, 0.0, 0.0, 1.0, 0.0, 1.0, 1.0, 0.0, 0.0, 1.0, 0.0, 1.0, 1.0, 0.0, 0.0, 1.0, 0.0, 1.0, 1.0, 0.0, 0.0, 1.0, 0.0, 1.0, 1.0, 0.0, 0.0, 1.0, 0.0, 1.0, 1.0, 0.0, 0.0, 1.0, 0.0, 1.0, 1.0, 0.0, 0.0, 1.0, 0.0, 1.0, 1.0])
me_cylinder_003.materials.append(mat_cloth)
me_cylinder_003.use_remesh_preserve_volume = False
me_cylinder_003.use_remesh_preserve_attributes = False
me_cylinder_003.use_mirror_vertex_groups = False
me_cylinder_003.update()
me_cylinder_002 = bpy.data.meshes.new('Cylinder.002')
me_cylinder_002.from_pydata([(-1.19e-08, 0.6563, -0.3071), (0.0, 0.9437, 0.8274), (0.5398, 0.3281, -0.3071), (0.866, 0.4718, 0.9137), (0.5398, -0.3281, -0.3071), (0.866, -0.4718, 1.086), (-6.639e-08, -0.6563, -0.3071), (-0.5224, -0.8234, 1.207), (-0.5398, -0.3281, -0.3071), (-1.388, -0.3516, 1.12), (-0.5398, 0.3281, -0.3071), (-0.866, 0.4718, 0.9137), (-0.06533, 0.1567, 1.577), (1.252e-06, 7.451e-07, -0.5705)], [], [(0, 1, 3, 2), (2, 3, 5, 4), (4, 5, 7, 6), (6, 7, 9, 8), (11, 9, 12), (10, 11, 1, 0), (8, 9, 11, 10), (2, 4, 13), (5, 12, 7), (1, 11, 12), (3, 1, 12), (5, 3, 12), (9, 7, 12), (0, 2, 13), (4, 6, 13), (10, 13, 8), (6, 8, 13), (10, 0, 13)])
me_cylinder_002.polygons.foreach_set('use_smooth', [True] * 18)
_uv = me_cylinder_002.uv_layers.new(name='UVMap')
_uv.uv.foreach_set('vector', [0.0, 0.0, 1.0, 0.0, 1.0, 1.0, 0.0, 1.0, 0.0, 0.0, 1.0, 0.0, 1.0, 1.0, 0.0, 1.0, 0.0, 0.0, 1.0, 0.0, 1.0, 1.0, 0.0, 1.0, 0.0, 0.0, 1.0, 0.0, 1.0, 1.0, 0.0, 1.0, 0.0, 0.0, 1.0, 0.0, 1.0, 1.0, 0.0, 0.0, 1.0, 0.0, 1.0, 1.0, 0.0, 1.0, 0.0, 0.0, 1.0, 0.0, 1.0, 1.0, 0.0, 1.0, 0.0, 0.0, 1.0, 0.0, 1.0, 1.0, 0.0, 0.0, 1.0, 0.0, 1.0, 1.0, 0.0, 0.0, 1.0, 0.0, 1.0, 1.0, 0.0, 0.0, 1.0, 0.0, 1.0, 1.0, 0.0, 0.0, 1.0, 0.0, 1.0, 1.0, 0.0, 0.0, 1.0, 0.0, 1.0, 1.0, 0.0, 0.0, 1.0, 0.0, 1.0, 1.0, 0.0, 0.0, 1.0, 0.0, 1.0, 1.0, 0.0, 0.0, 1.0, 0.0, 1.0, 1.0, 0.0, 0.0, 1.0, 0.0, 1.0, 1.0, 0.0, 0.0, 1.0, 0.0, 1.0, 1.0])
me_cylinder_002.materials.append(mat_cloth)
me_cylinder_002.use_remesh_preserve_volume = False
me_cylinder_002.use_remesh_preserve_attributes = False
me_cylinder_002.use_mirror_vertex_groups = False
me_cylinder_002.update()

# ---- objects
ob_cylinder_009 = bpy.data.objects.new('Cylinder.009', me_cylinder_010)
ob_cylinder = bpy.data.objects.new('Cylinder', me_cylinder_001)
ob_plane_002 = bpy.data.objects.new('Plane.002', me_plane_002)
ob_lamp_003 = bpy.data.objects.new('Lamp.003', light_lamp_003)
ob_lamp_002 = bpy.data.objects.new('Lamp.002', light_lamp_002)
ob_lamp_001 = bpy.data.objects.new('Lamp.001', light_lamp_001)
ob_plane = bpy.data.objects.new('Plane', me_plane)
ob_cylinder_007 = bpy.data.objects.new('Cylinder.007', me_cylinder_008)
ob_cylinder_013 = bpy.data.objects.new('Cylinder.013', me_cylinder)
ob_head = bpy.data.objects.new('head', me_sphere)
ob_cylinder_011 = bpy.data.objects.new('Cylinder.011', me_cylinder_013)
ob_cylinder_010 = bpy.data.objects.new('Cylinder.010', me_cylinder_012)
ob_cylinder_008 = bpy.data.objects.new('Cylinder.008', me_cylinder_009)
ob_cylinder_006 = bpy.data.objects.new('Cylinder.006', me_cylinder_007)
ob_cylinder_005 = bpy.data.objects.new('Cylinder.005', me_cylinder_006)
ob_cylinder_004 = bpy.data.objects.new('Cylinder.004', me_cylinder_005)
ob_cylinder_003 = bpy.data.objects.new('Cylinder.003', me_cylinder_004)
ob_cylinder_002 = bpy.data.objects.new('Cylinder.002', me_cylinder_003)
ob_cylinder_001 = bpy.data.objects.new('Cylinder.001', me_cylinder_002)
ob_lamp = bpy.data.objects.new('Lamp', light_lamp)
ob_camera = bpy.data.objects.new('Camera', cam_camera)

# ---- transforms, parenting, visibility, modifiers, constraints
ob_cylinder_009.location = (-0.3955, -0.08008, 1.351)
ob_cylinder_009.rotation_euler = (0.3462, 0.0, 0.0)
ob_cylinder_009.scale = (0.1024, 0.1024, 0.3419)
ob_cylinder_009.lineart.crease_threshold = 0.0
ob_cylinder.location = (-0.001899, 0.1856, 1.411)
ob_cylinder.rotation_euler = (0.1734, 0.05225, 0.164)
ob_cylinder.scale = (0.02617, 0.02617, 0.3433)
ob_cylinder.lineart.crease_threshold = 0.0
ob_plane_002.location = (0.1493, 0.01271, 1.344)
ob_plane_002.rotation_euler = (0.0, 1.29, 0.0)
ob_plane_002.scale = (0.3469, 0.3469, 0.3469)
ob_plane_002.lineart.crease_threshold = 0.0
ob_lamp_003.location = (0.05513, 1.37, 2.601)
ob_lamp_003.rotation_euler = (0.6503, 0.05522, 1.866)
ob_lamp_003.scale = (0.921, 0.921, 0.921)
ob_lamp_003.lock_rotations_4d = False
ob_lamp_003.empty_display_type = 'ARROWS'
ob_lamp_003.color = (0.0, 0.0, 0.0, 0.0)
ob_lamp_003.lineart.crease_threshold = 0.0
ob_lamp_002.location = (0.05513, -1.442, 2.601)
ob_lamp_002.rotation_euler = (0.6503, 0.05522, 1.866)
ob_lamp_002.scale = (0.921, 0.921, 0.921)
ob_lamp_002.lock_rotations_4d = False
ob_lamp_002.empty_display_type = 'ARROWS'
ob_lamp_002.color = (0.0, 0.0, 0.0, 0.0)
ob_lamp_002.lineart.crease_threshold = 0.0
ob_lamp_001.location = (-1.145, 0.02362, 2.601)
ob_lamp_001.rotation_euler = (0.6503, 0.05522, 1.866)
ob_lamp_001.scale = (0.921, 0.921, 0.921)
ob_lamp_001.lock_rotations_4d = False
ob_lamp_001.empty_display_type = 'ARROWS'
ob_lamp_001.color = (0.0, 0.0, 0.0, 0.0)
ob_lamp_001.lineart.crease_threshold = 0.0
ob_plane.location = (0.7619, -0.216, 1.219)
ob_plane.rotation_euler = (-1.028, 0.6668, 0.7759)
ob_plane.scale = (0.05351, 0.4761, 0.4303)
ob_plane.lineart.crease_threshold = 0.0
ob_cylinder_007.location = (0.3339, 0.221, 1.347)
ob_cylinder_007.rotation_euler = (0.4161, -0.1083, -0.7839)
ob_cylinder_007.scale = (0.07574, 0.07574, 0.07574)
ob_cylinder_007.lineart.crease_threshold = 0.0
ob_cylinder_013.location = (-0.3073, -0.04427, 0.9502)
ob_cylinder_013.rotation_euler = (1.738, -4.378, -1.727)
ob_cylinder_013.scale = (0.06443, 0.03477, 0.03358)
ob_cylinder_013.lineart.crease_threshold = 0.0
ob_head.location = (-0.05882, -0.01275, 1.862)
ob_head.rotation_euler = (-0.2983, -0.4707, 0.6253)
ob_head.scale = (0.1959, 0.1959, 0.1959)
ob_head.lineart.crease_threshold = 0.0
ob_cylinder_011.location = (-0.1512, -0.2767, 1.572)
ob_cylinder_011.rotation_euler = (0.06576, -0.558, -0.8998)
ob_cylinder_011.scale = (0.08049, 0.08934, 0.4018)
ob_cylinder_011.lineart.crease_threshold = 0.0
ob_cylinder_010.location = (0.01773, -0.2905, 1.146)
ob_cylinder_010.rotation_euler = (0.7834, 0.2436, -1.265)
ob_cylinder_010.scale = (0.05638, 0.06738, 0.3587)
ob_cylinder_010.lineart.crease_threshold = 0.0
ob_cylinder_008.location = (-0.08687, 0.2237, 1.526)
ob_cylinder_008.rotation_euler = (0.23, 0.5402, -0.9113)
ob_cylinder_008.scale = (0.08049, 0.08934, 0.4018)
ob_cylinder_008.lineart.crease_threshold = 0.0
ob_cylinder_006.location = (0.4461, 0.1093, 0.1678)
ob_cylinder_006.rotation_euler = (-1.238, -0.281, -1.342)
ob_cylinder_006.scale = (0.1033, 0.03718, 0.2218)
ob_cylinder_006.lineart.crease_threshold = 0.0
ob_cylinder_005.location = (-0.6431, -0.1009, 0.0995)
ob_cylinder_005.rotation_euler = (-2.429, -0.2426, -1.541)
ob_cylinder_005.scale = (0.1016, 0.03719, 0.2243)
ob_cylinder_005.lineart.crease_threshold = 0.0
ob_cylinder_004.location = (0.3474, 0.1206, 0.2259)
ob_cylinder_004.rotation_euler = (0.2888, -0.2159, -1.706)
ob_cylinder_004.scale = (0.06536, 0.08922, 0.3782)
ob_cylinder_004.lineart.crease_threshold = 0.0
ob_cylinder_003.location = (-0.6218, -0.1009, 0.2248)
ob_cylinder_003.rotation_euler = (-0.8632, -0.03173, -1.813)
ob_cylinder_003.scale = (0.06604, 0.0889, 0.3762)
ob_cylinder_003.lineart.crease_threshold = 0.0
ob_cylinder_002.location = (-0.2857, -0.1261, 0.5311)
ob_cylinder_002.rotation_euler = (-0.2714, -0.09493, -1.453)
ob_cylinder_002.scale = (0.155, 0.1711, 0.3971)
ob_cylinder_002.lineart.crease_threshold = 0.0
ob_cylinder_001.location = (0.1767, 0.167, 0.6702)
ob_cylinder_001.rotation_euler = (0.928, 0.1008, -1.371)
ob_cylinder_001.scale = (0.168, 0.1645, 0.39)
ob_cylinder_001.lineart.crease_threshold = 0.0
ob_lamp.location = (1.306, 0.02362, 2.601)
ob_lamp.rotation_euler = (0.6503, 0.05522, 1.866)
ob_lamp.scale = (0.921, 0.921, 0.921)
ob_lamp.lock_rotations_4d = False
ob_lamp.empty_display_type = 'ARROWS'
ob_lamp.color = (0.0, 0.0, 0.0, 0.0)
ob_lamp.lineart.crease_threshold = 0.0
ob_camera.location = (3.435, -3.111, 3.184)
ob_camera.rotation_euler = (1.109, 0.01082, 0.8149)
ob_camera.scale = (0.921, 0.921, 0.921)
ob_camera.lock_rotations_4d = False
ob_camera.empty_display_type = 'ARROWS'
ob_camera.color = (0.0, 0.0, 0.0, 0.0)
ob_camera.display_type = 'WIRE'
ob_camera.lineart.crease_threshold = 0.0

# ---- collection membership
col_collection_1.objects.link(ob_cylinder_009)
col_collection_1.objects.link(ob_cylinder)
col_collection_1.objects.link(ob_plane_002)
col_collection_1.objects.link(ob_lamp_003)
col_collection_1.objects.link(ob_lamp_002)
col_collection_1.objects.link(ob_lamp_001)
col_collection_1.objects.link(ob_plane)
col_collection_1.objects.link(ob_cylinder_007)
col_collection_1.objects.link(ob_cylinder_013)
col_collection_1.objects.link(ob_head)
col_collection_1.objects.link(ob_cylinder_011)
col_collection_1.objects.link(ob_cylinder_010)
col_collection_1.objects.link(ob_cylinder_008)
col_collection_1.objects.link(ob_cylinder_006)
col_collection_1.objects.link(ob_cylinder_005)
col_collection_1.objects.link(ob_cylinder_004)
col_collection_1.objects.link(ob_cylinder_003)
col_collection_1.objects.link(ob_cylinder_002)
col_collection_1.objects.link(ob_cylinder_001)
col_collection_1.objects.link(ob_lamp)
col_collection_1.objects.link(ob_camera)

# ---- scene / render settings (as saved in the file)
scene.camera = ob_camera
scene.frame_start = 0; scene.frame_end = 6; scene.frame_set(0)
scene.render.engine = 'BLENDER_EEVEE_NEXT'
scene.render.image_settings.color_mode = 'RGB'
scene.render.image_settings.compression = 90
scene.render.resolution_percentage = 50
scene.render.dither_intensity = 0.0
scene.render.bake_margin = 2
scene.render.bake_bias = 0.0
scene.cycles.use_denoising = False
scene.cycles.samples = 10
scene.cycles.sampling_pattern = 'TABULATED_SOBOL'
scene.cycles.light_sampling_threshold = 0.0
scene.cycles.use_adaptive_sampling = False
scene.cycles.use_light_tree = False
scene.cycles.blur_glossy = 0.0
scene.cycles.volume_bounces = 1
scene.cycles.pixel_filter_type = 'GAUSSIAN'
scene.cycles.sample_clamp_indirect = 0.0
scene.view_settings.view_transform = 'Standard'
bpy.context.view_layer.update()
